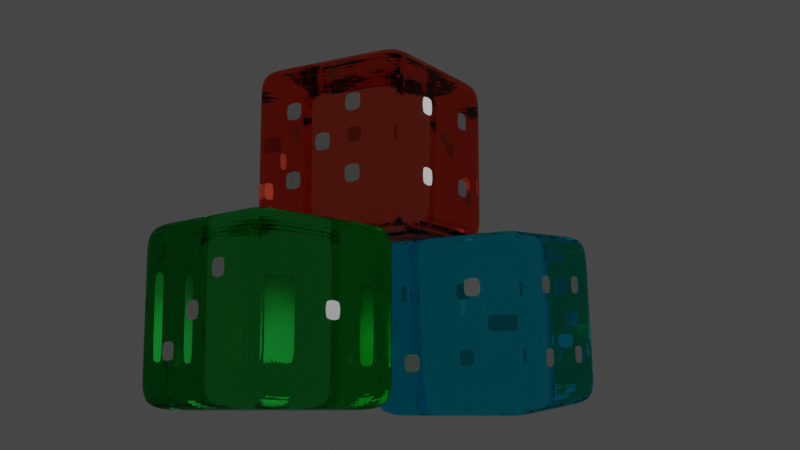 # Source: dice.blend  (saved by Blender 3.6.11; exported with 4.5.12 LTS)
import bpy
from mathutils import Matrix  # noqa: F401  (used for matrix-valued properties, if any)

bpy.ops.wm.read_factory_settings(use_empty=True)
scene = bpy.context.scene
scene.name = 'Scene'

# ---- collections
col_collection = bpy.data.collections.new('Collection'); scene.collection.children.link(col_collection)

# ---- materials (node trees are filled in below, after node groups)
mat_dice0 = bpy.data.materials.new('Dice0')
mat_dice0.alpha_threshold = 0.0
mat_dice0.roughness = 0.5
mat_dice0.line_color = (0.0, 0.0, 0.0, 1.0)
mat_dice1 = bpy.data.materials.new('Dice1')
mat_dice3 = bpy.data.materials.new('Dice3')
mat_dice3.alpha_threshold = 0.0
mat_dice3.roughness = 0.5
mat_dice3.line_color = (0.0, 0.0, 0.0, 1.0)
mat_dice2 = bpy.data.materials.new('Dice2')
mat_dice2.alpha_threshold = 0.0
mat_dice2.roughness = 0.5
mat_dice2.line_color = (0.0, 0.0, 0.0, 1.0)

# ---- material node trees
mat_dice0.use_nodes = True; mat_dice0.node_tree.nodes.clear()
_N = mat_dice0.node_tree.nodes; _L = mat_dice0.node_tree.links
n0 = _N.new('ShaderNodeOutputMaterial'); n0.name = 'Material Output'; n0.location = (300, 300)
n1 = _N.new('ShaderNodeBsdfGlass'); n1.name = 'Glass BSDF'; n1.location = (33, 253)
n1.distribution = 'BECKMANN'
n1.inputs[0].default_value = (0.1621, 0.7991, 0.2975, 1.0)
n1.inputs[2].default_value = 1.45
_L.new(n1.outputs[0], n0.inputs[0])
n0.is_active_output = True
mat_dice1.use_nodes = True; mat_dice1.node_tree.nodes.clear()
_N = mat_dice1.node_tree.nodes; _L = mat_dice1.node_tree.links
n0 = _N.new('ShaderNodeOutputMaterial'); n0.name = 'Material Output'; n0.location = (300, 300)
n1 = _N.new('ShaderNodeBsdfPrincipled'); n1.name = 'Principled BSDF'; n1.location = (10, 300)
n1.distribution = 'GGX'
n1.subsurface_method = 'RANDOM_WALK_SKIN'
n1.inputs[3].default_value = 1.45
n1.inputs[27].default_value = (0.0, 0.0, 0.0, 1.0)
n1.inputs[28].default_value = 1.0
_L.new(n1.outputs[0], n0.inputs[0])
n0.is_active_output = True
mat_dice3.use_nodes = True; mat_dice3.node_tree.nodes.clear()
_N = mat_dice3.node_tree.nodes; _L = mat_dice3.node_tree.links
n0 = _N.new('ShaderNodeOutputMaterial'); n0.name = 'Material Output'; n0.location = (300, 300)
n1 = _N.new('ShaderNodeBsdfGlass'); n1.name = 'Glass BSDF'; n1.location = (101, 271)
n1.distribution = 'BECKMANN'
n1.inputs[0].default_value = (0.09048, 0.8685, 1.0, 1.0)
n1.inputs[2].default_value = 1.45
_L.new(n1.outputs[0], n0.inputs[0])
n0.is_active_output = True
mat_dice2.use_nodes = True; mat_dice2.node_tree.nodes.clear()
_N = mat_dice2.node_tree.nodes; _L = mat_dice2.node_tree.links
n0 = _N.new('ShaderNodeOutputMaterial'); n0.name = 'Material Output'; n0.location = (300, 300)
n1 = _N.new('ShaderNodeBsdfGlass'); n1.name = 'Glass BSDF'; n1.location = (109, 276)
n1.distribution = 'BECKMANN'
n1.inputs[0].default_value = (1.0, 0.3642, 0.2634, 1.0)
n1.inputs[2].default_value = 1.45
_L.new(n1.outputs[0], n0.inputs[0])
n0.is_active_output = True

# ---- world
world_world = bpy.data.worlds.new('World'); scene.world = world_world
world_world.use_nodes = True; world_world.node_tree.nodes.clear()
_N = world_world.node_tree.nodes; _L = world_world.node_tree.links
n0 = _N.new('ShaderNodeOutputWorld'); n0.name = 'World Output'; n0.location = (300, 300)
n1 = _N.new('ShaderNodeBackground'); n1.name = 'Background'; n1.location = (10, 300)
n1.inputs[0].default_value = (0.05088, 0.05088, 0.05088, 1.0)
_L.new(n1.outputs[0], n0.inputs[0])
n0.is_active_output = True
world_world.color = (0.05088, 0.05088, 0.05088)
world_world.use_sun_shadow = False
world_world.sun_shadow_jitter_overblur = 0.0

# ---- cameras
cam_camera_002 = bpy.data.cameras.new('Camera.002')

# ---- lights
light_area = bpy.data.lights.new('Area', 'SPOT')
light_area.transmission_factor = 0.0
light_area.energy = 1000.0
light_area.shadow_maximum_resolution = 0.006
light_area.use_absolute_resolution = True
light_area.spot_size = 0.6673

# ---- meshes
me_cube_001 = bpy.data.meshes.new('Cube.001')
me_cube_001.from_pydata([(-1.0, -1.0, -1.0), (-1.0, -1.0, 1.0), (-1.0, 1.0, -1.0), (-1.0, 1.0, 1.0), (1.0, -1.0, -1.0), (1.0, -1.0, 1.0), (1.0, 1.0, -1.0), (1.0, 1.0, 1.0), (-1.0, 0.6, -1.0), (-1.0, 0.2, -1.0), (-1.0, -0.2, -1.0), (-1.0, -0.6, -1.0), (-1.0, -1.0, -0.6), (-1.0, -1.0, -0.2), (-1.0, -1.0, 0.2), (-1.0, -1.0, 0.6), (-1.0, -0.6, 1.0), (-1.0, -0.2, 1.0), (-1.0, 0.2, 1.0), (-1.0, 0.6, 1.0), (-1.0, 1.0, 0.6), (-1.0, 1.0, 0.2), (-1.0, 1.0, -0.2), (-1.0, 1.0, -0.6), (0.6, 1.0, -1.0), (0.2, 1.0, -1.0), (-0.2, 1.0, -1.0), (-0.6, 1.0, -1.0), (-0.6, 1.0, 1.0), (-0.2, 1.0, 1.0), (0.2, 1.0, 1.0), (0.6, 1.0, 1.0), (1.0, 1.0, 0.6), (1.0, 1.0, 0.2), (1.0, 1.0, -0.2), (1.0, 1.0, -0.6), (1.0, -0.6, -1.0), (1.0, -0.2, -1.0), (1.0, 0.2, -1.0), (1.0, 0.6, -1.0), (1.0, 0.6, 1.0), (1.0, 0.2, 1.0), (1.0, -0.2, 1.0), (1.0, -0.6, 1.0), (1.0, -1.0, 0.6), (1.0, -1.0, 0.2), (1.0, -1.0, -0.2), (1.0, -1.0, -0.6), (-0.6, -1.0, -1.0), (-0.2, -1.0, -1.0), (0.2, -1.0, -1.0), (0.6, -1.0, -1.0), (0.6, -1.0, 1.0), (0.2, -1.0, 1.0), (-0.2, -1.0, 1.0), (-0.6, -1.0, 1.0), (0.55, 0.55, 1.0), (0.55, 0.2, 1.0), (0.55, -0.2, 1.0), (0.55, -0.55, 1.0), (0.25, 0.55, 1.0), (0.25, 0.2, 1.0), (0.25, -0.2, 1.0), (0.25, -0.55, 1.0), (-0.25, 0.55, 1.0), (-0.25, 0.2, 1.0), (-0.25, -0.2, 1.0), (-0.25, -0.55, 1.0), (-0.55, 0.55, 1.0), (-0.55, 0.2, 1.0), (-0.55, -0.2, 1.0), (-0.55, -0.55, 1.0), (-0.6, 0.6, -1.0), (-0.6, 0.2, -1.0), (-0.6, -0.2, -1.0), (-0.6, -0.6, -1.0), (-0.2, 0.6, -1.0), (-0.15, 0.15, -1.0), (-0.15, -0.15, -1.0), (-0.2, -0.6, -1.0), (0.2, 0.6, -1.0), (0.15, 0.15, -1.0), (0.15, -0.15, -1.0), (0.2, -0.6, -1.0), (0.6, 0.6, -1.0), (0.6, 0.2, -1.0), (0.6, -0.2, -1.0), (0.6, -0.6, -1.0), (0.55, -1.0, -0.55), (0.25, -1.0, -0.55), (-0.25, -1.0, -0.55), (-0.55, -1.0, -0.55), (0.55, -1.0, -0.25), (0.15, -1.0, -0.15), (-0.25, -1.0, -0.25), (-0.55, -1.0, -0.25), (0.55, -1.0, 0.25), (0.15, -1.0, 0.15), (-0.25, -1.0, 0.25), (-0.55, -1.0, 0.25), (0.55, -1.0, 0.55), (0.25, -1.0, 0.55), (-0.25, -1.0, 0.55), (-0.55, -1.0, 0.55), (1.0, 0.55, -0.55), (1.0, 0.25, -0.55), (1.0, -0.25, -0.55), (1.0, -0.55, -0.55), (1.0, 0.55, -0.25), (1.0, 0.25, -0.25), (1.0, -0.25, -0.25), (1.0, -0.55, -0.25), (1.0, 0.55, 0.25), (1.0, 0.25, 0.25), (1.0, -0.25, 0.25), (1.0, -0.55, 0.25), (1.0, 0.55, 0.55), (1.0, 0.25, 0.55), (1.0, -0.25, 0.55), (1.0, -0.55, 0.55), (-0.6, 1.0, -0.6), (-0.2, 1.0, -0.6), (0.25, 1.0, -0.55), (0.55, 1.0, -0.55), (-0.6, 1.0, -0.2), (-0.2, 1.0, -0.2), (0.25, 1.0, -0.25), (0.55, 1.0, -0.25), (-0.55, 1.0, 0.25), (-0.25, 1.0, 0.25), (0.2, 1.0, 0.2), (0.6, 1.0, 0.2), (-0.55, 1.0, 0.55), (-0.25, 1.0, 0.55), (0.2, 1.0, 0.6), (0.6, 1.0, 0.6), (-1.0, -0.55, -0.55), (-1.0, -0.25, -0.55), (-1.0, 0.2, -0.6), (-1.0, 0.6, -0.6), (-1.0, -0.55, -0.25), (-1.0, -0.15, -0.15), (-1.0, 0.15, -0.15), (-1.0, 0.6, -0.2), (-1.0, -0.6, 0.2), (-1.0, -0.15, 0.15), (-1.0, 0.25, 0.25), (-1.0, 0.55, 0.25), (-1.0, -0.6, 0.6), (-1.0, -0.2, 0.6), (-1.0, 0.25, 0.55), (-1.0, 0.55, 0.55), (0.6, 0.6, 1.0), (0.6, 0.2, 1.0), (0.6, -0.2, 1.0), (0.6, -0.6, 1.0), (0.2, 0.6, 1.0), (0.2, 0.2, 1.0), (0.2, -0.2, 1.0), (0.2, -0.6, 1.0), (-0.2, 0.6, 1.0), (-0.2, 0.2, 1.0), (-0.2, -0.2, 1.0), (-0.2, -0.6, 1.0), (-0.6, 0.6, 1.0), (-0.6, 0.2, 1.0), (-0.6, -0.2, 1.0), (-0.6, -0.6, 1.0), (-0.2, 0.2, -1.0), (-0.2, -0.2, -1.0), (0.2, 0.2, -1.0), (0.2, -0.2, -1.0), (0.6, -1.0, -0.6), (0.2, -1.0, -0.6), (-0.2, -1.0, -0.6), (-0.6, -1.0, -0.6), (0.6, -1.0, -0.2), (-0.6, -1.0, -0.2), (0.2, -1.0, -0.2), (0.25, -1.0, -0.25), (-0.2, -1.0, -0.2), (-0.15, -1.0, -0.15), (0.6, -1.0, 0.2), (-0.6, -1.0, 0.2), (0.2, -1.0, 0.2), (0.25, -1.0, 0.25), (-0.2, -1.0, 0.2), (-0.15, -1.0, 0.15), (0.6, -1.0, 0.6), (0.2, -1.0, 0.6), (-0.2, -1.0, 0.6), (-0.6, -1.0, 0.6), (1.0, 0.6, -0.6), (1.0, 0.2, -0.6), (1.0, -0.2, -0.6), (1.0, -0.6, -0.6), (1.0, 0.6, -0.2), (1.0, 0.2, -0.2), (1.0, -0.2, -0.2), (1.0, -0.6, -0.2), (1.0, 0.6, 0.2), (1.0, 0.2, 0.2), (1.0, -0.2, 0.2), (1.0, -0.6, 0.2), (1.0, 0.6, 0.6), (1.0, 0.2, 0.6), (1.0, -0.2, 0.6), (1.0, -0.6, 0.6), (0.2, 1.0, -0.6), (0.6, 1.0, -0.6), (0.2, 1.0, -0.2), (0.6, 1.0, -0.2), (-0.6, 1.0, 0.2), (-0.2, 1.0, 0.2), (-0.6, 1.0, 0.6), (-0.2, 1.0, 0.6), (-1.0, -0.6, -0.6), (-1.0, -0.2, -0.6), (-1.0, -0.6, -0.2), (-1.0, 0.2, -0.2), (-1.0, -0.2, -0.2), (-1.0, -0.25, -0.25), (-1.0, -0.2, 0.2), (-1.0, 0.6, 0.2), (-1.0, 0.2, 0.2), (-1.0, 0.15, 0.15), (-1.0, 0.2, 0.6), (-1.0, 0.6, 0.6)], [], [(227, 19, 3, 20), (135, 31, 7, 32), (207, 43, 5, 44), (191, 55, 1, 15), (87, 36, 4, 51), (167, 16, 1, 55), (43, 155, 52, 5), (155, 159, 53, 52), (159, 163, 54, 53), (163, 167, 55, 54), (7, 31, 152, 40), (40, 152, 153, 41), (41, 153, 154, 42), (42, 154, 155, 43), (31, 30, 156, 152), (56, 60, 61, 57), (57, 61, 62, 58), (58, 62, 63, 59), (30, 29, 160, 156), (156, 160, 161, 157), (157, 161, 162, 158), (158, 162, 163, 159), (29, 28, 164, 160), (64, 68, 69, 65), (65, 69, 70, 66), (66, 70, 71, 67), (28, 3, 19, 164), (164, 19, 18, 165), (165, 18, 17, 166), (166, 17, 16, 167), (11, 75, 48, 0), (75, 79, 49, 48), (79, 83, 50, 49), (83, 87, 51, 50), (2, 27, 72, 8), (8, 72, 73, 9), (9, 73, 74, 10), (10, 74, 75, 11), (27, 26, 76, 72), (72, 76, 168, 73), (73, 168, 169, 74), (74, 169, 79, 75), (26, 25, 80, 76), (76, 80, 170, 168), (77, 81, 82, 78), (169, 171, 83, 79), (25, 24, 84, 80), (80, 84, 85, 170), (170, 85, 86, 171), (171, 86, 87, 83), (24, 6, 39, 84), (84, 39, 38, 85), (85, 38, 37, 86), (86, 37, 36, 87), (48, 175, 12, 0), (175, 177, 13, 12), (177, 183, 14, 13), (183, 191, 15, 14), (4, 47, 172, 51), (51, 172, 173, 50), (50, 173, 174, 49), (49, 174, 175, 48), (47, 46, 176, 172), (88, 92, 179, 89), (173, 178, 180, 174), (90, 94, 95, 91), (46, 45, 182, 176), (176, 182, 184, 178), (93, 97, 187, 181), (180, 186, 183, 177), (45, 44, 188, 182), (96, 100, 101, 185), (184, 189, 190, 186), (98, 102, 103, 99), (44, 5, 52, 188), (188, 52, 53, 189), (189, 53, 54, 190), (190, 54, 55, 191), (36, 195, 47, 4), (195, 199, 46, 47), (199, 203, 45, 46), (203, 207, 44, 45), (6, 35, 192, 39), (39, 192, 193, 38), (38, 193, 194, 37), (37, 194, 195, 36), (35, 34, 196, 192), (104, 108, 109, 105), (193, 197, 198, 194), (106, 110, 111, 107), (34, 33, 200, 196), (196, 200, 201, 197), (197, 201, 202, 198), (198, 202, 203, 199), (33, 32, 204, 200), (112, 116, 117, 113), (201, 205, 206, 202), (114, 118, 119, 115), (32, 7, 40, 204), (204, 40, 41, 205), (205, 41, 42, 206), (206, 42, 43, 207), (24, 209, 35, 6), (209, 211, 34, 35), (211, 131, 33, 34), (131, 135, 32, 33), (2, 23, 120, 27), (27, 120, 121, 26), (26, 121, 208, 25), (25, 208, 209, 24), (23, 22, 124, 120), (120, 124, 125, 121), (121, 125, 210, 208), (122, 126, 127, 123), (22, 21, 212, 124), (124, 212, 213, 125), (125, 213, 130, 210), (210, 130, 131, 211), (21, 20, 214, 212), (128, 132, 133, 129), (213, 215, 134, 130), (130, 134, 135, 131), (20, 3, 28, 214), (214, 28, 29, 215), (215, 29, 30, 134), (134, 30, 31, 135), (8, 139, 23, 2), (139, 143, 22, 23), (143, 223, 21, 22), (223, 227, 20, 21), (0, 12, 216, 11), (11, 216, 217, 10), (10, 217, 138, 9), (9, 138, 139, 8), (12, 13, 218, 216), (136, 140, 221, 137), (217, 220, 219, 138), (138, 219, 143, 139), (13, 14, 144, 218), (218, 144, 222, 220), (141, 145, 225, 142), (219, 224, 223, 143), (14, 15, 148, 144), (144, 148, 149, 222), (222, 149, 226, 224), (146, 150, 151, 147), (15, 1, 16, 148), (148, 16, 17, 149), (149, 17, 18, 226), (226, 18, 19, 227), (56, 57, 153, 152), (57, 58, 154, 153), (58, 59, 155, 154), (61, 60, 156, 157), (62, 61, 157, 158), (63, 62, 158, 159), (64, 65, 161, 160), (65, 66, 162, 161), (66, 67, 163, 162), (69, 68, 164, 165), (70, 69, 165, 166), (71, 70, 166, 167), (60, 56, 152, 156), (59, 63, 159, 155), (68, 64, 160, 164), (67, 71, 167, 163), (77, 78, 169, 168), (82, 81, 170, 171), (81, 77, 168, 170), (78, 82, 171, 169), (88, 89, 173, 172), (90, 91, 175, 174), (179, 92, 176, 178), (93, 181, 180, 178), (95, 94, 180, 177), (96, 185, 184, 182), (187, 97, 184, 186), (98, 99, 183, 186), (101, 100, 188, 189), (103, 102, 190, 191), (92, 88, 172, 176), (89, 179, 178, 173), (94, 90, 174, 180), (91, 95, 177, 175), (97, 93, 178, 184), (181, 187, 186, 180), (100, 96, 182, 188), (185, 101, 189, 184), (102, 98, 186, 190), (99, 103, 191, 183), (104, 105, 193, 192), (106, 107, 195, 194), (109, 108, 196, 197), (111, 110, 198, 199), (112, 113, 201, 200), (114, 115, 203, 202), (117, 116, 204, 205), (119, 118, 206, 207), (108, 104, 192, 196), (105, 109, 197, 193), (110, 106, 194, 198), (107, 111, 199, 195), (116, 112, 200, 204), (113, 117, 205, 201), (118, 114, 202, 206), (115, 119, 207, 203), (122, 123, 209, 208), (127, 126, 210, 211), (128, 129, 213, 212), (133, 132, 214, 215), (126, 122, 208, 210), (123, 127, 211, 209), (132, 128, 212, 214), (129, 133, 215, 213), (136, 137, 217, 216), (221, 140, 218, 220), (141, 142, 219, 220), (225, 145, 222, 224), (146, 147, 223, 224), (151, 150, 226, 227), (140, 136, 216, 218), (137, 221, 220, 217), (145, 141, 220, 222), (142, 225, 224, 219), (150, 146, 224, 226), (147, 151, 227, 223)])
me_cube_001.polygons.foreach_set('material_index', [0, 0, 0, 0, 0, 0, 0, 0, 0, 0, 0, 0, 0, 0, 0, 1, 1, 1, 0, 0, 0, 0, 0, 1, 1, 1, 0, 0, 0, 0, 0, 0, 0, 0, 0, 0, 0, 0, 0, 0, 0, 0, 0, 0, 1, 0, 0, 0, 0, 0, 0, 0, 0, 0, 0, 0, 0, 0, 0, 0, 0, 0, 0, 1, 0, 1, 0, 0, 1, 0, 0, 1, 0, 1, 0, 0, 0, 0, 0, 0, 0, 0, 0, 0, 0, 0, 0, 1, 0, 1, 0, 0, 0, 0, 0, 1, 0, 1, 0, 0, 0, 0, 0, 0, 0, 0, 0, 0, 0, 0, 0, 0, 0, 1, 0, 0, 0, 0, 0, 1, 0, 0, 0, 0, 0, 0, 0, 0, 0, 0, 0, 0, 0, 0, 0, 1, 0, 0, 0, 0, 1, 0, 0, 0, 0, 1, 0, 0, 0, 0, 0, 0, 0, 0, 0, 0, 0, 0, 0, 0, 0, 0, 0, 0, 0, 0, 0, 0, 0, 0, 0, 0, 0, 0, 0, 0, 0, 0, 0, 0, 0, 0, 0, 0, 0, 0, 0, 0, 0, 0, 0, 0, 0, 0, 0, 0, 0, 0, 0, 0, 0, 0, 0, 0, 0, 0, 0, 0, 0, 0, 0, 0, 0, 0, 0, 0, 0, 0, 0, 0, 0, 0, 0, 0, 0, 0])
_uv = me_cube_001.uv_layers.new(name='UVMap')
_uv.uv.foreach_set('vector', [0.575, 0.2, 0.625, 0.2, 0.625, 0.25, 0.575, 0.25, 0.575, 0.45, 0.625, 0.45, 0.625, 0.5, 0.575, 0.5, 0.575, 0.7, 0.625, 0.7, 0.625, 0.75, 0.575, 0.75, 0.575, 0.95, 0.625, 0.95, 0.625, 1.0, 0.575, 1.0, 0.325, 0.7, 0.375, 0.7, 0.375, 0.75, 0.325, 0.75, 0.825, 0.7, 0.875, 0.7, 0.875, 0.75, 0.825, 0.75, 0.625, 0.7, 0.675, 0.7, 0.675, 0.75, 0.625, 0.75, 0.675, 0.7, 0.725, 0.7, 0.725, 0.75, 0.675, 0.75, 0.725, 0.7, 0.775, 0.7, 0.775, 0.75, 0.725, 0.75, 0.775, 0.7, 0.825, 0.7, 0.825, 0.75, 0.775, 0.75, 0.625, 0.5, 0.675, 0.5, 0.675, 0.55, 0.625, 0.55, 0.625, 0.55, 0.675, 0.55, 0.675, 0.6, 0.625, 0.6, 0.625, 0.6, 0.675, 0.6, 0.675, 0.65, 0.625, 0.65, 0.625, 0.65, 0.675, 0.65, 0.675, 0.7, 0.625, 0.7, 0.675, 0.5, 0.725, 0.5, 0.725, 0.55, 0.675, 0.55, 0.6813, 0.5563, 0.7187, 0.5563, 0.7187, 0.6, 0.6812, 0.6, 0.6812, 0.6, 0.7187, 0.6, 0.7187, 0.65, 0.6812, 0.65, 0.6812, 0.65, 0.7187, 0.65, 0.7187, 0.6937, 0.6812, 0.6938, 0.725, 0.5, 0.775, 0.5, 0.775, 0.55, 0.725, 0.55, 0.725, 0.55, 0.775, 0.55, 0.775, 0.6, 0.725, 0.6, 0.725, 0.6, 0.775, 0.6, 0.775, 0.65, 0.725, 0.65, 0.725, 0.65, 0.775, 0.65, 0.775, 0.7, 0.725, 0.7, 0.775, 0.5, 0.825, 0.5, 0.825, 0.55, 0.775, 0.55, 0.7812, 0.5562, 0.8188, 0.5563, 0.8188, 0.6, 0.7812, 0.6, 0.7812, 0.6, 0.8188, 0.6, 0.8188, 0.65, 0.7812, 0.65, 0.7812, 0.65, 0.8188, 0.65, 0.8187, 0.6937, 0.7812, 0.6937, 0.825, 0.5, 0.875, 0.5, 0.875, 0.55, 0.825, 0.55, 0.825, 0.55, 0.875, 0.55, 0.875, 0.6, 0.825, 0.6, 0.825, 0.6, 0.875, 0.6, 0.875, 0.65, 0.825, 0.65, 0.825, 0.65, 0.875, 0.65, 0.875, 0.7, 0.825, 0.7, 0.125, 0.7, 0.175, 0.7, 0.175, 0.75, 0.125, 0.75, 0.175, 0.7, 0.225, 0.7, 0.225, 0.75, 0.175, 0.75, 0.225, 0.7, 0.275, 0.7, 0.275, 0.75, 0.225, 0.75, 0.275, 0.7, 0.325, 0.7, 0.325, 0.75, 0.275, 0.75, 0.125, 0.5, 0.175, 0.5, 0.175, 0.55, 0.125, 0.55, 0.125, 0.55, 0.175, 0.55, 0.175, 0.6, 0.125, 0.6, 0.125, 0.6, 0.175, 0.6, 0.175, 0.65, 0.125, 0.65, 0.125, 0.65, 0.175, 0.65, 0.175, 0.7, 0.125, 0.7, 0.175, 0.5, 0.225, 0.5, 0.225, 0.55, 0.175, 0.55, 0.175, 0.55, 0.225, 0.55, 0.225, 0.6, 0.175, 0.6, 0.175, 0.6, 0.225, 0.6, 0.225, 0.65, 0.175, 0.65, 0.175, 0.65, 0.225, 0.65, 0.225, 0.7, 0.175, 0.7, 0.225, 0.5, 0.275, 0.5, 0.275, 0.55, 0.225, 0.55, 0.225, 0.55, 0.275, 0.55, 0.275, 0.6, 0.225, 0.6, 0.2313, 0.6063, 0.2687, 0.6063, 0.2687, 0.6438, 0.2312, 0.6437, 0.225, 0.65, 0.275, 0.65, 0.275, 0.7, 0.225, 0.7, 0.275, 0.5, 0.325, 0.5, 0.325, 0.55, 0.275, 0.55, 0.275, 0.55, 0.325, 0.55, 0.325, 0.6, 0.275, 0.6, 0.275, 0.6, 0.325, 0.6, 0.325, 0.65, 0.275, 0.65, 0.275, 0.65, 0.325, 0.65, 0.325, 0.7, 0.275, 0.7, 0.325, 0.5, 0.375, 0.5, 0.375, 0.55, 0.325, 0.55, 0.325, 0.55, 0.375, 0.55, 0.375, 0.6, 0.325, 0.6, 0.325, 0.6, 0.375, 0.6, 0.375, 0.65, 0.325, 0.65, 0.325, 0.65, 0.375, 0.65, 0.375, 0.7, 0.325, 0.7, 0.375, 0.95, 0.425, 0.95, 0.425, 1.0, 0.375, 1.0, 0.425, 0.95, 0.475, 0.95, 0.475, 1.0, 0.425, 1.0, 0.475, 0.95, 0.525, 0.95, 0.525, 1.0, 0.475, 1.0, 0.525, 0.95, 0.575, 0.95, 0.575, 1.0, 0.525, 1.0, 0.375, 0.75, 0.425, 0.75, 0.425, 0.8, 0.375, 0.8, 0.375, 0.8, 0.425, 0.8, 0.425, 0.85, 0.375, 0.85, 0.375, 0.85, 0.425, 0.85, 0.425, 0.9, 0.375, 0.9, 0.375, 0.9, 0.425, 0.9, 0.425, 0.95, 0.375, 0.95, 0.425, 0.75, 0.475, 0.75, 0.475, 0.8, 0.425, 0.8, 0.4313, 0.8063, 0.4688, 0.8063, 0.4688, 0.8438, 0.4313, 0.8438, 0.425, 0.85, 0.475, 0.85, 0.475, 0.9, 0.425, 0.9, 0.4313, 0.9063, 0.4688, 0.9063, 0.4688, 0.9438, 0.4313, 0.9438, 0.475, 0.75, 0.525, 0.75, 0.525, 0.8, 0.475, 0.8, 0.475, 0.8, 0.525, 0.8, 0.525, 0.85, 0.475, 0.85, 0.4812, 0.8563, 0.5187, 0.8562, 0.5187, 0.8937, 0.4812, 0.8937, 0.475, 0.9, 0.525, 0.9, 0.525, 0.95, 0.475, 0.95, 0.525, 0.75, 0.575, 0.75, 0.575, 0.8, 0.525, 0.8, 0.5312, 0.8063, 0.5688, 0.8063, 0.5687, 0.8438, 0.5312, 0.8438, 0.525, 0.85, 0.575, 0.85, 0.575, 0.9, 0.525, 0.9, 0.5312, 0.9063, 0.5687, 0.9062, 0.5687, 0.9437, 0.5312, 0.9438, 0.575, 0.75, 0.625, 0.75, 0.625, 0.8, 0.575, 0.8, 0.575, 0.8, 0.625, 0.8, 0.625, 0.85, 0.575, 0.85, 0.575, 0.85, 0.625, 0.85, 0.625, 0.9, 0.575, 0.9, 0.575, 0.9, 0.625, 0.9, 0.625, 0.95, 0.575, 0.95, 0.375, 0.7, 0.425, 0.7, 0.425, 0.75, 0.375, 0.75, 0.425, 0.7, 0.475, 0.7, 0.475, 0.75, 0.425, 0.75, 0.475, 0.7, 0.525, 0.7, 0.525, 0.75, 0.475, 0.75, 0.525, 0.7, 0.575, 0.7, 0.575, 0.75, 0.525, 0.75, 0.375, 0.5, 0.425, 0.5, 0.425, 0.55, 0.375, 0.55, 0.375, 0.55, 0.425, 0.55, 0.425, 0.6, 0.375, 0.6, 0.375, 0.6, 0.425, 0.6, 0.425, 0.65, 0.375, 0.65, 0.375, 0.65, 0.425, 0.65, 0.425, 0.7, 0.375, 0.7, 0.425, 0.5, 0.475, 0.5, 0.475, 0.55, 0.425, 0.55, 0.4313, 0.5563, 0.4688, 0.5563, 0.4688, 0.5938, 0.4313, 0.5938, 0.425, 0.6, 0.475, 0.6, 0.475, 0.65, 0.425, 0.65, 0.4313, 0.6562, 0.4688, 0.6562, 0.4687, 0.6937, 0.4313, 0.6938, 0.475, 0.5, 0.525, 0.5, 0.525, 0.55, 0.475, 0.55, 0.475, 0.55, 0.525, 0.55, 0.525, 0.6, 0.475, 0.6, 0.475, 0.6, 0.525, 0.6, 0.525, 0.65, 0.475, 0.65, 0.475, 0.65, 0.525, 0.65, 0.525, 0.7, 0.475, 0.7, 0.525, 0.5, 0.575, 0.5, 0.575, 0.55, 0.525, 0.55, 0.5312, 0.5562, 0.5688, 0.5563, 0.5687, 0.5938, 0.5312, 0.5938, 0.525, 0.6, 0.575, 0.6, 0.575, 0.65, 0.525, 0.65, 0.5312, 0.6562, 0.5687, 0.6562, 0.5687, 0.6937, 0.5312, 0.6937, 0.575, 0.5, 0.625, 0.5, 0.625, 0.55, 0.575, 0.55, 0.575, 0.55, 0.625, 0.55, 0.625, 0.6, 0.575, 0.6, 0.575, 0.6, 0.625, 0.6, 0.625, 0.65, 0.575, 0.65, 0.575, 0.65, 0.625, 0.65, 0.625, 0.7, 0.575, 0.7, 0.375, 0.45, 0.425, 0.45, 0.425, 0.5, 0.375, 0.5, 0.425, 0.45, 0.475, 0.45, 0.475, 0.5, 0.425, 0.5, 0.475, 0.45, 0.525, 0.45, 0.525, 0.5, 0.475, 0.5, 0.525, 0.45, 0.575, 0.45, 0.575, 0.5, 0.525, 0.5, 0.375, 0.25, 0.425, 0.25, 0.425, 0.3, 0.375, 0.3, 0.375, 0.3, 0.425, 0.3, 0.425, 0.35, 0.375, 0.35, 0.375, 0.35, 0.425, 0.35, 0.425, 0.4, 0.375, 0.4, 0.375, 0.4, 0.425, 0.4, 0.425, 0.45, 0.375, 0.45, 0.425, 0.25, 0.475, 0.25, 0.475, 0.3, 0.425, 0.3, 0.425, 0.3, 0.475, 0.3, 0.475, 0.35, 0.425, 0.35, 0.425, 0.35, 0.475, 0.35, 0.475, 0.4, 0.425, 0.4, 0.4313, 0.4063, 0.4688, 0.4063, 0.4687, 0.4437, 0.4313, 0.4438, 0.475, 0.25, 0.525, 0.25, 0.525, 0.3, 0.475, 0.3, 0.475, 0.3, 0.525, 0.3, 0.525, 0.35, 0.475, 0.35, 0.475, 0.35, 0.525, 0.35, 0.525, 0.4, 0.475, 0.4, 0.475, 0.4, 0.525, 0.4, 0.525, 0.45, 0.475, 0.45, 0.525, 0.25, 0.575, 0.25, 0.575, 0.3, 0.525, 0.3, 0.5312, 0.3063, 0.5688, 0.3063, 0.5687, 0.3438, 0.5312, 0.3438, 0.525, 0.35, 0.575, 0.35, 0.575, 0.4, 0.525, 0.4, 0.525, 0.4, 0.575, 0.4, 0.575, 0.45, 0.525, 0.45, 0.575, 0.25, 0.625, 0.25, 0.625, 0.3, 0.575, 0.3, 0.575, 0.3, 0.625, 0.3, 0.625, 0.35, 0.575, 0.35, 0.575, 0.35, 0.625, 0.35, 0.625, 0.4, 0.575, 0.4, 0.575, 0.4, 0.625, 0.4, 0.625, 0.45, 0.575, 0.45, 0.375, 0.2, 0.425, 0.2, 0.425, 0.25, 0.375, 0.25, 0.425, 0.2, 0.475, 0.2, 0.475, 0.25, 0.425, 0.25, 0.475, 0.2, 0.525, 0.2, 0.525, 0.25, 0.475, 0.25, 0.525, 0.2, 0.575, 0.2, 0.575, 0.25, 0.525, 0.25, 0.375, 0.0, 0.425, 0.0, 0.425, 0.05, 0.375, 0.05, 0.375, 0.05, 0.425, 0.05, 0.425, 0.1, 0.375, 0.1, 0.375, 0.1, 0.425, 0.1, 0.425, 0.15, 0.375, 0.15, 0.375, 0.15, 0.425, 0.15, 0.425, 0.2, 0.375, 0.2, 0.425, 0.0, 0.475, 0.0, 0.475, 0.05, 0.425, 0.05, 0.4313, 0.05625, 0.4688, 0.05625, 0.4688, 0.09375, 0.4313, 0.09375, 0.425, 0.1, 0.475, 0.1, 0.475, 0.15, 0.425, 0.15, 0.425, 0.15, 0.475, 0.15, 0.475, 0.2, 0.425, 0.2, 0.475, 0.0, 0.525, 0.0, 0.525, 0.05, 0.475, 0.05, 0.475, 0.05, 0.525, 0.05, 0.525, 0.1, 0.475, 0.1, 0.4813, 0.1063, 0.5187, 0.1063, 0.5188, 0.1438, 0.4812, 0.1438, 0.475, 0.15, 0.525, 0.15, 0.525, 0.2, 0.475, 0.2, 0.525, 0.0, 0.575, 0.0, 0.575, 0.05, 0.525, 0.05, 0.525, 0.05, 0.575, 0.05, 0.575, 0.1, 0.525, 0.1, 0.525, 0.1, 0.575, 0.1, 0.575, 0.15, 0.525, 0.15, 0.5312, 0.1563, 0.5687, 0.1562, 0.5687, 0.1937, 0.5312, 0.1937, 0.575, 0.0, 0.625, 0.0, 0.625, 0.05, 0.575, 0.05, 0.575, 0.05, 0.625, 0.05, 0.625, 0.1, 0.575, 0.1, 0.575, 0.1, 0.625, 0.1, 0.625, 0.15, 0.575, 0.15, 0.575, 0.15, 0.625, 0.15, 0.625, 0.2, 0.575, 0.2, 0.6813, 0.5563, 0.6812, 0.6, 0.675, 0.6, 0.675, 0.55, 0.6812, 0.6, 0.6812, 0.65, 0.675, 0.65, 0.675, 0.6, 0.6812, 0.65, 0.6812, 0.6938, 0.675, 0.7, 0.675, 0.65, 0.7187, 0.6, 0.7187, 0.5563, 0.725, 0.55, 0.725, 0.6, 0.7187, 0.65, 0.7187, 0.6, 0.725, 0.6, 0.725, 0.65, 0.7187, 0.6937, 0.7187, 0.65, 0.725, 0.65, 0.725, 0.7, 0.7812, 0.5562, 0.7812, 0.6, 0.775, 0.6, 0.775, 0.55, 0.7812, 0.6, 0.7812, 0.65, 0.775, 0.65, 0.775, 0.6, 0.7812, 0.65, 0.7812, 0.6937, 0.775, 0.7, 0.775, 0.65, 0.8188, 0.6, 0.8188, 0.5563, 0.825, 0.55, 0.825, 0.6, 0.8188, 0.65, 0.8188, 0.6, 0.825, 0.6, 0.825, 0.65, 0.8187, 0.6937, 0.8188, 0.65, 0.825, 0.65, 0.825, 0.7, 0.7187, 0.5563, 0.6813, 0.5563, 0.675, 0.55, 0.725, 0.55, 0.6812, 0.6938, 0.7187, 0.6937, 0.725, 0.7, 0.675, 0.7, 0.8188, 0.5563, 0.7812, 0.5562, 0.775, 0.55, 0.825, 0.55, 0.7812, 0.6937, 0.8187, 0.6937, 0.825, 0.7, 0.775, 0.7, 0.2313, 0.6063, 0.2312, 0.6437, 0.225, 0.65, 0.225, 0.6, 0.2687, 0.6438, 0.2687, 0.6063, 0.275, 0.6, 0.275, 0.65, 0.2687, 0.6063, 0.2313, 0.6063, 0.225, 0.6, 0.275, 0.6, 0.2312, 0.6437, 0.2687, 0.6438, 0.275, 0.65, 0.225, 0.65, 0.4313, 0.8063, 0.4313, 0.8438, 0.425, 0.85, 0.425, 0.8, 0.4313, 0.9063, 0.4313, 0.9438, 0.425, 0.95, 0.425, 0.9, 0.4688, 0.8438, 0.4688, 0.8063, 0.475, 0.8, 0.475, 0.85, 0.4812, 0.8563, 0.4812, 0.8937, 0.475, 0.9, 0.475, 0.85, 0.4688, 0.9438, 0.4688, 0.9063, 0.475, 0.9, 0.475, 0.95, 0.5312, 0.8063, 0.5312, 0.8438, 0.525, 0.85, 0.525, 0.8, 0.5187, 0.8937, 0.5187, 0.8562, 0.525, 0.85, 0.525, 0.9, 0.5312, 0.9063, 0.5312, 0.9438, 0.525, 0.95, 0.525, 0.9, 0.5687, 0.8438, 0.5688, 0.8063, 0.575, 0.8, 0.575, 0.85, 0.5687, 0.9437, 0.5687, 0.9062, 0.575, 0.9, 0.575, 0.95, 0.4688, 0.8063, 0.4313, 0.8063, 0.425, 0.8, 0.475, 0.8, 0.4313, 0.8438, 0.4688, 0.8438, 0.475, 0.85, 0.425, 0.85, 0.4688, 0.9063, 0.4313, 0.9063, 0.425, 0.9, 0.475, 0.9, 0.4313, 0.9438, 0.4688, 0.9438, 0.475, 0.95, 0.425, 0.95, 0.5187, 0.8562, 0.4812, 0.8563, 0.475, 0.85, 0.525, 0.85, 0.4812, 0.8937, 0.5187, 0.8937, 0.525, 0.9, 0.475, 0.9, 0.5688, 0.8063, 0.5312, 0.8063, 0.525, 0.8, 0.575, 0.8, 0.5312, 0.8438, 0.5687, 0.8438, 0.575, 0.85, 0.525, 0.85, 0.5687, 0.9062, 0.5312, 0.9063, 0.525, 0.9, 0.575, 0.9, 0.5312, 0.9438, 0.5687, 0.9437, 0.575, 0.95, 0.525, 0.95, 0.4313, 0.5563, 0.4313, 0.5938, 0.425, 0.6, 0.425, 0.55, 0.4313, 0.6562, 0.4313, 0.6938, 0.425, 0.7, 0.425, 0.65, 0.4688, 0.5938, 0.4688, 0.5563, 0.475, 0.55, 0.475, 0.6, 0.4687, 0.6937, 0.4688, 0.6562, 0.475, 0.65, 0.475, 0.7, 0.5312, 0.5562, 0.5312, 0.5938, 0.525, 0.6, 0.525, 0.55, 0.5312, 0.6562, 0.5312, 0.6937, 0.525, 0.7, 0.525, 0.65, 0.5687, 0.5938, 0.5688, 0.5563, 0.575, 0.55, 0.575, 0.6, 0.5687, 0.6937, 0.5687, 0.6562, 0.575, 0.65, 0.575, 0.7, 0.4688, 0.5563, 0.4313, 0.5563, 0.425, 0.55, 0.475, 0.55, 0.4313, 0.5938, 0.4688, 0.5938, 0.475, 0.6, 0.425, 0.6, 0.4688, 0.6562, 0.4313, 0.6562, 0.425, 0.65, 0.475, 0.65, 0.4313, 0.6938, 0.4687, 0.6937, 0.475, 0.7, 0.425, 0.7, 0.5688, 0.5563, 0.5312, 0.5562, 0.525, 0.55, 0.575, 0.55, 0.5312, 0.5938, 0.5687, 0.5938, 0.575, 0.6, 0.525, 0.6, 0.5687, 0.6562, 0.5312, 0.6562, 0.525, 0.65, 0.575, 0.65, 0.5312, 0.6937, 0.5687, 0.6937, 0.575, 0.7, 0.525, 0.7, 0.4313, 0.4063, 0.4313, 0.4438, 0.425, 0.45, 0.425, 0.4, 0.4687, 0.4437, 0.4688, 0.4063, 0.475, 0.4, 0.475, 0.45, 0.5312, 0.3063, 0.5312, 0.3438, 0.525, 0.35, 0.525, 0.3, 0.5687, 0.3438, 0.5688, 0.3063, 0.575, 0.3, 0.575, 0.35, 0.4688, 0.4063, 0.4313, 0.4063, 0.425, 0.4, 0.475, 0.4, 0.4313, 0.4438, 0.4687, 0.4437, 0.475, 0.45, 0.425, 0.45, 0.5688, 0.3063, 0.5312, 0.3063, 0.525, 0.3, 0.575, 0.3, 0.5312, 0.3438, 0.5687, 0.3438, 0.575, 0.35, 0.525, 0.35, 0.4313, 0.05625, 0.4313, 0.09375, 0.425, 0.1, 0.425, 0.05, 0.4688, 0.09375, 0.4688, 0.05625, 0.475, 0.05, 0.475, 0.1, 0.4813, 0.1063, 0.4812, 0.1438, 0.475, 0.15, 0.475, 0.1, 0.5188, 0.1438, 0.5187, 0.1063, 0.525, 0.1, 0.525, 0.15, 0.5312, 0.1563, 0.5312, 0.1937, 0.525, 0.2, 0.525, 0.15, 0.5687, 0.1937, 0.5687, 0.1562, 0.575, 0.15, 0.575, 0.2, 0.4688, 0.05625, 0.4313, 0.05625, 0.425, 0.05, 0.475, 0.05, 0.4313, 0.09375, 0.4688, 0.09375, 0.475, 0.1, 0.425, 0.1, 0.5187, 0.1063, 0.4813, 0.1063, 0.475, 0.1, 0.525, 0.1, 0.4812, 0.1438, 0.5188, 0.1438, 0.525, 0.15, 0.475, 0.15, 0.5687, 0.1562, 0.5312, 0.1563, 0.525, 0.15, 0.575, 0.15, 0.5312, 0.1937, 0.5687, 0.1937, 0.575, 0.2, 0.525, 0.2])
me_cube_001.materials.append(mat_dice0)
me_cube_001.materials.append(mat_dice1)
me_cube_001.update()
me_cube_002 = bpy.data.meshes.new('Cube.002')
me_cube_002.from_pydata([(-1.0, -1.0, -1.0), (-1.0, -1.0, 1.0), (-1.0, 1.0, -1.0), (-1.0, 1.0, 1.0), (1.0, -1.0, -1.0), (1.0, -1.0, 1.0), (1.0, 1.0, -1.0), (1.0, 1.0, 1.0), (-1.0, 0.6, -1.0), (-1.0, 0.2, -1.0), (-1.0, -0.2, -1.0), (-1.0, -0.6, -1.0), (-1.0, -1.0, -0.6), (-1.0, -1.0, -0.2), (-1.0, -1.0, 0.2), (-1.0, -1.0, 0.6), (-1.0, -0.6, 1.0), (-1.0, -0.2, 1.0), (-1.0, 0.2, 1.0), (-1.0, 0.6, 1.0), (-1.0, 1.0, 0.6), (-1.0, 1.0, 0.2), (-1.0, 1.0, -0.2), (-1.0, 1.0, -0.6), (0.6, 1.0, -1.0), (0.2, 1.0, -1.0), (-0.2, 1.0, -1.0), (-0.6, 1.0, -1.0), (-0.6, 1.0, 1.0), (-0.2, 1.0, 1.0), (0.2, 1.0, 1.0), (0.6, 1.0, 1.0), (1.0, 1.0, 0.6), (1.0, 1.0, 0.2), (1.0, 1.0, -0.2), (1.0, 1.0, -0.6), (1.0, -0.6, -1.0), (1.0, -0.2, -1.0), (1.0, 0.2, -1.0), (1.0, 0.6, -1.0), (1.0, 0.6, 1.0), (1.0, 0.2, 1.0), (1.0, -0.2, 1.0), (1.0, -0.6, 1.0), (1.0, -1.0, 0.6), (1.0, -1.0, 0.2), (1.0, -1.0, -0.2), (1.0, -1.0, -0.6), (-0.6, -1.0, -1.0), (-0.2, -1.0, -1.0), (0.2, -1.0, -1.0), (0.6, -1.0, -1.0), (0.6, -1.0, 1.0), (0.2, -1.0, 1.0), (-0.2, -1.0, 1.0), (-0.6, -1.0, 1.0), (0.55, 0.55, 1.0), (0.55, 0.2, 1.0), (0.55, -0.2, 1.0), (0.55, -0.55, 1.0), (0.25, 0.55, 1.0), (0.25, 0.2, 1.0), (0.25, -0.2, 1.0), (0.25, -0.55, 1.0), (-0.25, 0.55, 1.0), (-0.25, 0.2, 1.0), (-0.25, -0.2, 1.0), (-0.25, -0.55, 1.0), (-0.55, 0.55, 1.0), (-0.55, 0.2, 1.0), (-0.55, -0.2, 1.0), (-0.55, -0.55, 1.0), (-0.6, 0.6, -1.0), (-0.6, 0.2, -1.0), (-0.6, -0.2, -1.0), (-0.6, -0.6, -1.0), (-0.2, 0.6, -1.0), (-0.15, 0.15, -1.0), (-0.15, -0.15, -1.0), (-0.2, -0.6, -1.0), (0.2, 0.6, -1.0), (0.15, 0.15, -1.0), (0.15, -0.15, -1.0), (0.2, -0.6, -1.0), (0.6, 0.6, -1.0), (0.6, 0.2, -1.0), (0.6, -0.2, -1.0), (0.6, -0.6, -1.0), (0.55, -1.0, -0.55), (0.25, -1.0, -0.55), (-0.25, -1.0, -0.55), (-0.55, -1.0, -0.55), (0.55, -1.0, -0.25), (0.15, -1.0, -0.15), (-0.25, -1.0, -0.25), (-0.55, -1.0, -0.25), (0.55, -1.0, 0.25), (0.15, -1.0, 0.15), (-0.25, -1.0, 0.25), (-0.55, -1.0, 0.25), (0.55, -1.0, 0.55), (0.25, -1.0, 0.55), (-0.25, -1.0, 0.55), (-0.55, -1.0, 0.55), (1.0, 0.55, -0.55), (1.0, 0.25, -0.55), (1.0, -0.25, -0.55), (1.0, -0.55, -0.55), (1.0, 0.55, -0.25), (1.0, 0.25, -0.25), (1.0, -0.25, -0.25), (1.0, -0.55, -0.25), (1.0, 0.55, 0.25), (1.0, 0.25, 0.25), (1.0, -0.25, 0.25), (1.0, -0.55, 0.25), (1.0, 0.55, 0.55), (1.0, 0.25, 0.55), (1.0, -0.25, 0.55), (1.0, -0.55, 0.55), (-0.6, 1.0, -0.6), (-0.2, 1.0, -0.6), (0.25, 1.0, -0.55), (0.55, 1.0, -0.55), (-0.6, 1.0, -0.2), (-0.2, 1.0, -0.2), (0.25, 1.0, -0.25), (0.55, 1.0, -0.25), (-0.55, 1.0, 0.25), (-0.25, 1.0, 0.25), (0.2, 1.0, 0.2), (0.6, 1.0, 0.2), (-0.55, 1.0, 0.55), (-0.25, 1.0, 0.55), (0.2, 1.0, 0.6), (0.6, 1.0, 0.6), (-1.0, -0.55, -0.55), (-1.0, -0.25, -0.55), (-1.0, 0.2, -0.6), (-1.0, 0.6, -0.6), (-1.0, -0.55, -0.25), (-1.0, -0.15, -0.15), (-1.0, 0.15, -0.15), (-1.0, 0.6, -0.2), (-1.0, -0.6, 0.2), (-1.0, -0.15, 0.15), (-1.0, 0.25, 0.25), (-1.0, 0.55, 0.25), (-1.0, -0.6, 0.6), (-1.0, -0.2, 0.6), (-1.0, 0.25, 0.55), (-1.0, 0.55, 0.55), (0.6, 0.6, 1.0), (0.6, 0.2, 1.0), (0.6, -0.2, 1.0), (0.6, -0.6, 1.0), (0.2, 0.6, 1.0), (0.2, 0.2, 1.0), (0.2, -0.2, 1.0), (0.2, -0.6, 1.0), (-0.2, 0.6, 1.0), (-0.2, 0.2, 1.0), (-0.2, -0.2, 1.0), (-0.2, -0.6, 1.0), (-0.6, 0.6, 1.0), (-0.6, 0.2, 1.0), (-0.6, -0.2, 1.0), (-0.6, -0.6, 1.0), (-0.2, 0.2, -1.0), (-0.2, -0.2, -1.0), (0.2, 0.2, -1.0), (0.2, -0.2, -1.0), (0.6, -1.0, -0.6), (0.2, -1.0, -0.6), (-0.2, -1.0, -0.6), (-0.6, -1.0, -0.6), (0.6, -1.0, -0.2), (-0.6, -1.0, -0.2), (0.2, -1.0, -0.2), (0.25, -1.0, -0.25), (-0.2, -1.0, -0.2), (-0.15, -1.0, -0.15), (0.6, -1.0, 0.2), (-0.6, -1.0, 0.2), (0.2, -1.0, 0.2), (0.25, -1.0, 0.25), (-0.2, -1.0, 0.2), (-0.15, -1.0, 0.15), (0.6, -1.0, 0.6), (0.2, -1.0, 0.6), (-0.2, -1.0, 0.6), (-0.6, -1.0, 0.6), (1.0, 0.6, -0.6), (1.0, 0.2, -0.6), (1.0, -0.2, -0.6), (1.0, -0.6, -0.6), (1.0, 0.6, -0.2), (1.0, 0.2, -0.2), (1.0, -0.2, -0.2), (1.0, -0.6, -0.2), (1.0, 0.6, 0.2), (1.0, 0.2, 0.2), (1.0, -0.2, 0.2), (1.0, -0.6, 0.2), (1.0, 0.6, 0.6), (1.0, 0.2, 0.6), (1.0, -0.2, 0.6), (1.0, -0.6, 0.6), (0.2, 1.0, -0.6), (0.6, 1.0, -0.6), (0.2, 1.0, -0.2), (0.6, 1.0, -0.2), (-0.6, 1.0, 0.2), (-0.2, 1.0, 0.2), (-0.6, 1.0, 0.6), (-0.2, 1.0, 0.6), (-1.0, -0.6, -0.6), (-1.0, -0.2, -0.6), (-1.0, -0.6, -0.2), (-1.0, 0.2, -0.2), (-1.0, -0.2, -0.2), (-1.0, -0.25, -0.25), (-1.0, -0.2, 0.2), (-1.0, 0.6, 0.2), (-1.0, 0.2, 0.2), (-1.0, 0.15, 0.15), (-1.0, 0.2, 0.6), (-1.0, 0.6, 0.6)], [], [(227, 19, 3, 20), (135, 31, 7, 32), (207, 43, 5, 44), (191, 55, 1, 15), (87, 36, 4, 51), (167, 16, 1, 55), (43, 155, 52, 5), (155, 159, 53, 52), (159, 163, 54, 53), (163, 167, 55, 54), (7, 31, 152, 40), (40, 152, 153, 41), (41, 153, 154, 42), (42, 154, 155, 43), (31, 30, 156, 152), (56, 60, 61, 57), (57, 61, 62, 58), (58, 62, 63, 59), (30, 29, 160, 156), (156, 160, 161, 157), (157, 161, 162, 158), (158, 162, 163, 159), (29, 28, 164, 160), (64, 68, 69, 65), (65, 69, 70, 66), (66, 70, 71, 67), (28, 3, 19, 164), (164, 19, 18, 165), (165, 18, 17, 166), (166, 17, 16, 167), (11, 75, 48, 0), (75, 79, 49, 48), (79, 83, 50, 49), (83, 87, 51, 50), (2, 27, 72, 8), (8, 72, 73, 9), (9, 73, 74, 10), (10, 74, 75, 11), (27, 26, 76, 72), (72, 76, 168, 73), (73, 168, 169, 74), (74, 169, 79, 75), (26, 25, 80, 76), (76, 80, 170, 168), (77, 81, 82, 78), (169, 171, 83, 79), (25, 24, 84, 80), (80, 84, 85, 170), (170, 85, 86, 171), (171, 86, 87, 83), (24, 6, 39, 84), (84, 39, 38, 85), (85, 38, 37, 86), (86, 37, 36, 87), (48, 175, 12, 0), (175, 177, 13, 12), (177, 183, 14, 13), (183, 191, 15, 14), (4, 47, 172, 51), (51, 172, 173, 50), (50, 173, 174, 49), (49, 174, 175, 48), (47, 46, 176, 172), (88, 92, 179, 89), (173, 178, 180, 174), (90, 94, 95, 91), (46, 45, 182, 176), (176, 182, 184, 178), (93, 97, 187, 181), (180, 186, 183, 177), (45, 44, 188, 182), (96, 100, 101, 185), (184, 189, 190, 186), (98, 102, 103, 99), (44, 5, 52, 188), (188, 52, 53, 189), (189, 53, 54, 190), (190, 54, 55, 191), (36, 195, 47, 4), (195, 199, 46, 47), (199, 203, 45, 46), (203, 207, 44, 45), (6, 35, 192, 39), (39, 192, 193, 38), (38, 193, 194, 37), (37, 194, 195, 36), (35, 34, 196, 192), (104, 108, 109, 105), (193, 197, 198, 194), (106, 110, 111, 107), (34, 33, 200, 196), (196, 200, 201, 197), (197, 201, 202, 198), (198, 202, 203, 199), (33, 32, 204, 200), (112, 116, 117, 113), (201, 205, 206, 202), (114, 118, 119, 115), (32, 7, 40, 204), (204, 40, 41, 205), (205, 41, 42, 206), (206, 42, 43, 207), (24, 209, 35, 6), (209, 211, 34, 35), (211, 131, 33, 34), (131, 135, 32, 33), (2, 23, 120, 27), (27, 120, 121, 26), (26, 121, 208, 25), (25, 208, 209, 24), (23, 22, 124, 120), (120, 124, 125, 121), (121, 125, 210, 208), (122, 126, 127, 123), (22, 21, 212, 124), (124, 212, 213, 125), (125, 213, 130, 210), (210, 130, 131, 211), (21, 20, 214, 212), (128, 132, 133, 129), (213, 215, 134, 130), (130, 134, 135, 131), (20, 3, 28, 214), (214, 28, 29, 215), (215, 29, 30, 134), (134, 30, 31, 135), (8, 139, 23, 2), (139, 143, 22, 23), (143, 223, 21, 22), (223, 227, 20, 21), (0, 12, 216, 11), (11, 216, 217, 10), (10, 217, 138, 9), (9, 138, 139, 8), (12, 13, 218, 216), (136, 140, 221, 137), (217, 220, 219, 138), (138, 219, 143, 139), (13, 14, 144, 218), (218, 144, 222, 220), (141, 145, 225, 142), (219, 224, 223, 143), (14, 15, 148, 144), (144, 148, 149, 222), (222, 149, 226, 224), (146, 150, 151, 147), (15, 1, 16, 148), (148, 16, 17, 149), (149, 17, 18, 226), (226, 18, 19, 227), (56, 57, 153, 152), (57, 58, 154, 153), (58, 59, 155, 154), (61, 60, 156, 157), (62, 61, 157, 158), (63, 62, 158, 159), (64, 65, 161, 160), (65, 66, 162, 161), (66, 67, 163, 162), (69, 68, 164, 165), (70, 69, 165, 166), (71, 70, 166, 167), (60, 56, 152, 156), (59, 63, 159, 155), (68, 64, 160, 164), (67, 71, 167, 163), (77, 78, 169, 168), (82, 81, 170, 171), (81, 77, 168, 170), (78, 82, 171, 169), (88, 89, 173, 172), (90, 91, 175, 174), (179, 92, 176, 178), (93, 181, 180, 178), (95, 94, 180, 177), (96, 185, 184, 182), (187, 97, 184, 186), (98, 99, 183, 186), (101, 100, 188, 189), (103, 102, 190, 191), (92, 88, 172, 176), (89, 179, 178, 173), (94, 90, 174, 180), (91, 95, 177, 175), (97, 93, 178, 184), (181, 187, 186, 180), (100, 96, 182, 188), (185, 101, 189, 184), (102, 98, 186, 190), (99, 103, 191, 183), (104, 105, 193, 192), (106, 107, 195, 194), (109, 108, 196, 197), (111, 110, 198, 199), (112, 113, 201, 200), (114, 115, 203, 202), (117, 116, 204, 205), (119, 118, 206, 207), (108, 104, 192, 196), (105, 109, 197, 193), (110, 106, 194, 198), (107, 111, 199, 195), (116, 112, 200, 204), (113, 117, 205, 201), (118, 114, 202, 206), (115, 119, 207, 203), (122, 123, 209, 208), (127, 126, 210, 211), (128, 129, 213, 212), (133, 132, 214, 215), (126, 122, 208, 210), (123, 127, 211, 209), (132, 128, 212, 214), (129, 133, 215, 213), (136, 137, 217, 216), (221, 140, 218, 220), (141, 142, 219, 220), (225, 145, 222, 224), (146, 147, 223, 224), (151, 150, 226, 227), (140, 136, 216, 218), (137, 221, 220, 217), (145, 141, 220, 222), (142, 225, 224, 219), (150, 146, 224, 226), (147, 151, 227, 223)])
me_cube_002.polygons.foreach_set('material_index', [0, 0, 0, 0, 0, 0, 0, 0, 0, 0, 0, 0, 0, 0, 0, 1, 1, 1, 0, 0, 0, 0, 0, 1, 1, 1, 0, 0, 0, 0, 0, 0, 0, 0, 0, 0, 0, 0, 0, 0, 0, 0, 0, 0, 1, 0, 0, 0, 0, 0, 0, 0, 0, 0, 0, 0, 0, 0, 0, 0, 0, 0, 0, 1, 0, 1, 0, 0, 1, 0, 0, 1, 0, 1, 0, 0, 0, 0, 0, 0, 0, 0, 0, 0, 0, 0, 0, 1, 0, 1, 0, 0, 0, 0, 0, 1, 0, 1, 0, 0, 0, 0, 0, 0, 0, 0, 0, 0, 0, 0, 0, 0, 0, 1, 0, 0, 0, 0, 0, 1, 0, 0, 0, 0, 0, 0, 0, 0, 0, 0, 0, 0, 0, 0, 0, 1, 0, 0, 0, 0, 1, 0, 0, 0, 0, 1, 0, 0, 0, 0, 0, 0, 0, 0, 0, 0, 0, 0, 0, 0, 0, 0, 0, 0, 0, 0, 0, 0, 0, 0, 0, 0, 0, 0, 0, 0, 0, 0, 0, 0, 0, 0, 0, 0, 0, 0, 0, 0, 0, 0, 0, 0, 0, 0, 0, 0, 0, 0, 0, 0, 0, 0, 0, 0, 0, 0, 0, 0, 0, 0, 0, 0, 0, 0, 0, 0, 0, 0, 0, 0, 0, 0, 0, 0, 0, 0])
_uv = me_cube_002.uv_layers.new(name='UVMap')
_uv.uv.foreach_set('vector', [0.575, 0.2, 0.625, 0.2, 0.625, 0.25, 0.575, 0.25, 0.575, 0.45, 0.625, 0.45, 0.625, 0.5, 0.575, 0.5, 0.575, 0.7, 0.625, 0.7, 0.625, 0.75, 0.575, 0.75, 0.575, 0.95, 0.625, 0.95, 0.625, 1.0, 0.575, 1.0, 0.325, 0.7, 0.375, 0.7, 0.375, 0.75, 0.325, 0.75, 0.825, 0.7, 0.875, 0.7, 0.875, 0.75, 0.825, 0.75, 0.625, 0.7, 0.675, 0.7, 0.675, 0.75, 0.625, 0.75, 0.675, 0.7, 0.725, 0.7, 0.725, 0.75, 0.675, 0.75, 0.725, 0.7, 0.775, 0.7, 0.775, 0.75, 0.725, 0.75, 0.775, 0.7, 0.825, 0.7, 0.825, 0.75, 0.775, 0.75, 0.625, 0.5, 0.675, 0.5, 0.675, 0.55, 0.625, 0.55, 0.625, 0.55, 0.675, 0.55, 0.675, 0.6, 0.625, 0.6, 0.625, 0.6, 0.675, 0.6, 0.675, 0.65, 0.625, 0.65, 0.625, 0.65, 0.675, 0.65, 0.675, 0.7, 0.625, 0.7, 0.675, 0.5, 0.725, 0.5, 0.725, 0.55, 0.675, 0.55, 0.6813, 0.5563, 0.7187, 0.5563, 0.7187, 0.6, 0.6812, 0.6, 0.6812, 0.6, 0.7187, 0.6, 0.7187, 0.65, 0.6812, 0.65, 0.6812, 0.65, 0.7187, 0.65, 0.7187, 0.6937, 0.6812, 0.6938, 0.725, 0.5, 0.775, 0.5, 0.775, 0.55, 0.725, 0.55, 0.725, 0.55, 0.775, 0.55, 0.775, 0.6, 0.725, 0.6, 0.725, 0.6, 0.775, 0.6, 0.775, 0.65, 0.725, 0.65, 0.725, 0.65, 0.775, 0.65, 0.775, 0.7, 0.725, 0.7, 0.775, 0.5, 0.825, 0.5, 0.825, 0.55, 0.775, 0.55, 0.7812, 0.5562, 0.8188, 0.5563, 0.8188, 0.6, 0.7812, 0.6, 0.7812, 0.6, 0.8188, 0.6, 0.8188, 0.65, 0.7812, 0.65, 0.7812, 0.65, 0.8188, 0.65, 0.8187, 0.6937, 0.7812, 0.6937, 0.825, 0.5, 0.875, 0.5, 0.875, 0.55, 0.825, 0.55, 0.825, 0.55, 0.875, 0.55, 0.875, 0.6, 0.825, 0.6, 0.825, 0.6, 0.875, 0.6, 0.875, 0.65, 0.825, 0.65, 0.825, 0.65, 0.875, 0.65, 0.875, 0.7, 0.825, 0.7, 0.125, 0.7, 0.175, 0.7, 0.175, 0.75, 0.125, 0.75, 0.175, 0.7, 0.225, 0.7, 0.225, 0.75, 0.175, 0.75, 0.225, 0.7, 0.275, 0.7, 0.275, 0.75, 0.225, 0.75, 0.275, 0.7, 0.325, 0.7, 0.325, 0.75, 0.275, 0.75, 0.125, 0.5, 0.175, 0.5, 0.175, 0.55, 0.125, 0.55, 0.125, 0.55, 0.175, 0.55, 0.175, 0.6, 0.125, 0.6, 0.125, 0.6, 0.175, 0.6, 0.175, 0.65, 0.125, 0.65, 0.125, 0.65, 0.175, 0.65, 0.175, 0.7, 0.125, 0.7, 0.175, 0.5, 0.225, 0.5, 0.225, 0.55, 0.175, 0.55, 0.175, 0.55, 0.225, 0.55, 0.225, 0.6, 0.175, 0.6, 0.175, 0.6, 0.225, 0.6, 0.225, 0.65, 0.175, 0.65, 0.175, 0.65, 0.225, 0.65, 0.225, 0.7, 0.175, 0.7, 0.225, 0.5, 0.275, 0.5, 0.275, 0.55, 0.225, 0.55, 0.225, 0.55, 0.275, 0.55, 0.275, 0.6, 0.225, 0.6, 0.2313, 0.6063, 0.2687, 0.6063, 0.2687, 0.6438, 0.2312, 0.6437, 0.225, 0.65, 0.275, 0.65, 0.275, 0.7, 0.225, 0.7, 0.275, 0.5, 0.325, 0.5, 0.325, 0.55, 0.275, 0.55, 0.275, 0.55, 0.325, 0.55, 0.325, 0.6, 0.275, 0.6, 0.275, 0.6, 0.325, 0.6, 0.325, 0.65, 0.275, 0.65, 0.275, 0.65, 0.325, 0.65, 0.325, 0.7, 0.275, 0.7, 0.325, 0.5, 0.375, 0.5, 0.375, 0.55, 0.325, 0.55, 0.325, 0.55, 0.375, 0.55, 0.375, 0.6, 0.325, 0.6, 0.325, 0.6, 0.375, 0.6, 0.375, 0.65, 0.325, 0.65, 0.325, 0.65, 0.375, 0.65, 0.375, 0.7, 0.325, 0.7, 0.375, 0.95, 0.425, 0.95, 0.425, 1.0, 0.375, 1.0, 0.425, 0.95, 0.475, 0.95, 0.475, 1.0, 0.425, 1.0, 0.475, 0.95, 0.525, 0.95, 0.525, 1.0, 0.475, 1.0, 0.525, 0.95, 0.575, 0.95, 0.575, 1.0, 0.525, 1.0, 0.375, 0.75, 0.425, 0.75, 0.425, 0.8, 0.375, 0.8, 0.375, 0.8, 0.425, 0.8, 0.425, 0.85, 0.375, 0.85, 0.375, 0.85, 0.425, 0.85, 0.425, 0.9, 0.375, 0.9, 0.375, 0.9, 0.425, 0.9, 0.425, 0.95, 0.375, 0.95, 0.425, 0.75, 0.475, 0.75, 0.475, 0.8, 0.425, 0.8, 0.4313, 0.8063, 0.4688, 0.8063, 0.4688, 0.8438, 0.4313, 0.8438, 0.425, 0.85, 0.475, 0.85, 0.475, 0.9, 0.425, 0.9, 0.4313, 0.9063, 0.4688, 0.9063, 0.4688, 0.9438, 0.4313, 0.9438, 0.475, 0.75, 0.525, 0.75, 0.525, 0.8, 0.475, 0.8, 0.475, 0.8, 0.525, 0.8, 0.525, 0.85, 0.475, 0.85, 0.4812, 0.8563, 0.5187, 0.8562, 0.5187, 0.8937, 0.4812, 0.8937, 0.475, 0.9, 0.525, 0.9, 0.525, 0.95, 0.475, 0.95, 0.525, 0.75, 0.575, 0.75, 0.575, 0.8, 0.525, 0.8, 0.5312, 0.8063, 0.5688, 0.8063, 0.5687, 0.8438, 0.5312, 0.8438, 0.525, 0.85, 0.575, 0.85, 0.575, 0.9, 0.525, 0.9, 0.5312, 0.9063, 0.5687, 0.9062, 0.5687, 0.9437, 0.5312, 0.9438, 0.575, 0.75, 0.625, 0.75, 0.625, 0.8, 0.575, 0.8, 0.575, 0.8, 0.625, 0.8, 0.625, 0.85, 0.575, 0.85, 0.575, 0.85, 0.625, 0.85, 0.625, 0.9, 0.575, 0.9, 0.575, 0.9, 0.625, 0.9, 0.625, 0.95, 0.575, 0.95, 0.375, 0.7, 0.425, 0.7, 0.425, 0.75, 0.375, 0.75, 0.425, 0.7, 0.475, 0.7, 0.475, 0.75, 0.425, 0.75, 0.475, 0.7, 0.525, 0.7, 0.525, 0.75, 0.475, 0.75, 0.525, 0.7, 0.575, 0.7, 0.575, 0.75, 0.525, 0.75, 0.375, 0.5, 0.425, 0.5, 0.425, 0.55, 0.375, 0.55, 0.375, 0.55, 0.425, 0.55, 0.425, 0.6, 0.375, 0.6, 0.375, 0.6, 0.425, 0.6, 0.425, 0.65, 0.375, 0.65, 0.375, 0.65, 0.425, 0.65, 0.425, 0.7, 0.375, 0.7, 0.425, 0.5, 0.475, 0.5, 0.475, 0.55, 0.425, 0.55, 0.4313, 0.5563, 0.4688, 0.5563, 0.4688, 0.5938, 0.4313, 0.5938, 0.425, 0.6, 0.475, 0.6, 0.475, 0.65, 0.425, 0.65, 0.4313, 0.6562, 0.4688, 0.6562, 0.4687, 0.6937, 0.4313, 0.6938, 0.475, 0.5, 0.525, 0.5, 0.525, 0.55, 0.475, 0.55, 0.475, 0.55, 0.525, 0.55, 0.525, 0.6, 0.475, 0.6, 0.475, 0.6, 0.525, 0.6, 0.525, 0.65, 0.475, 0.65, 0.475, 0.65, 0.525, 0.65, 0.525, 0.7, 0.475, 0.7, 0.525, 0.5, 0.575, 0.5, 0.575, 0.55, 0.525, 0.55, 0.5312, 0.5562, 0.5688, 0.5563, 0.5687, 0.5938, 0.5312, 0.5938, 0.525, 0.6, 0.575, 0.6, 0.575, 0.65, 0.525, 0.65, 0.5312, 0.6562, 0.5687, 0.6562, 0.5687, 0.6937, 0.5312, 0.6937, 0.575, 0.5, 0.625, 0.5, 0.625, 0.55, 0.575, 0.55, 0.575, 0.55, 0.625, 0.55, 0.625, 0.6, 0.575, 0.6, 0.575, 0.6, 0.625, 0.6, 0.625, 0.65, 0.575, 0.65, 0.575, 0.65, 0.625, 0.65, 0.625, 0.7, 0.575, 0.7, 0.375, 0.45, 0.425, 0.45, 0.425, 0.5, 0.375, 0.5, 0.425, 0.45, 0.475, 0.45, 0.475, 0.5, 0.425, 0.5, 0.475, 0.45, 0.525, 0.45, 0.525, 0.5, 0.475, 0.5, 0.525, 0.45, 0.575, 0.45, 0.575, 0.5, 0.525, 0.5, 0.375, 0.25, 0.425, 0.25, 0.425, 0.3, 0.375, 0.3, 0.375, 0.3, 0.425, 0.3, 0.425, 0.35, 0.375, 0.35, 0.375, 0.35, 0.425, 0.35, 0.425, 0.4, 0.375, 0.4, 0.375, 0.4, 0.425, 0.4, 0.425, 0.45, 0.375, 0.45, 0.425, 0.25, 0.475, 0.25, 0.475, 0.3, 0.425, 0.3, 0.425, 0.3, 0.475, 0.3, 0.475, 0.35, 0.425, 0.35, 0.425, 0.35, 0.475, 0.35, 0.475, 0.4, 0.425, 0.4, 0.4313, 0.4063, 0.4688, 0.4063, 0.4687, 0.4437, 0.4313, 0.4438, 0.475, 0.25, 0.525, 0.25, 0.525, 0.3, 0.475, 0.3, 0.475, 0.3, 0.525, 0.3, 0.525, 0.35, 0.475, 0.35, 0.475, 0.35, 0.525, 0.35, 0.525, 0.4, 0.475, 0.4, 0.475, 0.4, 0.525, 0.4, 0.525, 0.45, 0.475, 0.45, 0.525, 0.25, 0.575, 0.25, 0.575, 0.3, 0.525, 0.3, 0.5312, 0.3063, 0.5688, 0.3063, 0.5687, 0.3438, 0.5312, 0.3438, 0.525, 0.35, 0.575, 0.35, 0.575, 0.4, 0.525, 0.4, 0.525, 0.4, 0.575, 0.4, 0.575, 0.45, 0.525, 0.45, 0.575, 0.25, 0.625, 0.25, 0.625, 0.3, 0.575, 0.3, 0.575, 0.3, 0.625, 0.3, 0.625, 0.35, 0.575, 0.35, 0.575, 0.35, 0.625, 0.35, 0.625, 0.4, 0.575, 0.4, 0.575, 0.4, 0.625, 0.4, 0.625, 0.45, 0.575, 0.45, 0.375, 0.2, 0.425, 0.2, 0.425, 0.25, 0.375, 0.25, 0.425, 0.2, 0.475, 0.2, 0.475, 0.25, 0.425, 0.25, 0.475, 0.2, 0.525, 0.2, 0.525, 0.25, 0.475, 0.25, 0.525, 0.2, 0.575, 0.2, 0.575, 0.25, 0.525, 0.25, 0.375, 0.0, 0.425, 0.0, 0.425, 0.05, 0.375, 0.05, 0.375, 0.05, 0.425, 0.05, 0.425, 0.1, 0.375, 0.1, 0.375, 0.1, 0.425, 0.1, 0.425, 0.15, 0.375, 0.15, 0.375, 0.15, 0.425, 0.15, 0.425, 0.2, 0.375, 0.2, 0.425, 0.0, 0.475, 0.0, 0.475, 0.05, 0.425, 0.05, 0.4313, 0.05625, 0.4688, 0.05625, 0.4688, 0.09375, 0.4313, 0.09375, 0.425, 0.1, 0.475, 0.1, 0.475, 0.15, 0.425, 0.15, 0.425, 0.15, 0.475, 0.15, 0.475, 0.2, 0.425, 0.2, 0.475, 0.0, 0.525, 0.0, 0.525, 0.05, 0.475, 0.05, 0.475, 0.05, 0.525, 0.05, 0.525, 0.1, 0.475, 0.1, 0.4813, 0.1063, 0.5187, 0.1063, 0.5188, 0.1438, 0.4812, 0.1438, 0.475, 0.15, 0.525, 0.15, 0.525, 0.2, 0.475, 0.2, 0.525, 0.0, 0.575, 0.0, 0.575, 0.05, 0.525, 0.05, 0.525, 0.05, 0.575, 0.05, 0.575, 0.1, 0.525, 0.1, 0.525, 0.1, 0.575, 0.1, 0.575, 0.15, 0.525, 0.15, 0.5312, 0.1563, 0.5687, 0.1562, 0.5687, 0.1937, 0.5312, 0.1937, 0.575, 0.0, 0.625, 0.0, 0.625, 0.05, 0.575, 0.05, 0.575, 0.05, 0.625, 0.05, 0.625, 0.1, 0.575, 0.1, 0.575, 0.1, 0.625, 0.1, 0.625, 0.15, 0.575, 0.15, 0.575, 0.15, 0.625, 0.15, 0.625, 0.2, 0.575, 0.2, 0.6813, 0.5563, 0.6812, 0.6, 0.675, 0.6, 0.675, 0.55, 0.6812, 0.6, 0.6812, 0.65, 0.675, 0.65, 0.675, 0.6, 0.6812, 0.65, 0.6812, 0.6938, 0.675, 0.7, 0.675, 0.65, 0.7187, 0.6, 0.7187, 0.5563, 0.725, 0.55, 0.725, 0.6, 0.7187, 0.65, 0.7187, 0.6, 0.725, 0.6, 0.725, 0.65, 0.7187, 0.6937, 0.7187, 0.65, 0.725, 0.65, 0.725, 0.7, 0.7812, 0.5562, 0.7812, 0.6, 0.775, 0.6, 0.775, 0.55, 0.7812, 0.6, 0.7812, 0.65, 0.775, 0.65, 0.775, 0.6, 0.7812, 0.65, 0.7812, 0.6937, 0.775, 0.7, 0.775, 0.65, 0.8188, 0.6, 0.8188, 0.5563, 0.825, 0.55, 0.825, 0.6, 0.8188, 0.65, 0.8188, 0.6, 0.825, 0.6, 0.825, 0.65, 0.8187, 0.6937, 0.8188, 0.65, 0.825, 0.65, 0.825, 0.7, 0.7187, 0.5563, 0.6813, 0.5563, 0.675, 0.55, 0.725, 0.55, 0.6812, 0.6938, 0.7187, 0.6937, 0.725, 0.7, 0.675, 0.7, 0.8188, 0.5563, 0.7812, 0.5562, 0.775, 0.55, 0.825, 0.55, 0.7812, 0.6937, 0.8187, 0.6937, 0.825, 0.7, 0.775, 0.7, 0.2313, 0.6063, 0.2312, 0.6437, 0.225, 0.65, 0.225, 0.6, 0.2687, 0.6438, 0.2687, 0.6063, 0.275, 0.6, 0.275, 0.65, 0.2687, 0.6063, 0.2313, 0.6063, 0.225, 0.6, 0.275, 0.6, 0.2312, 0.6437, 0.2687, 0.6438, 0.275, 0.65, 0.225, 0.65, 0.4313, 0.8063, 0.4313, 0.8438, 0.425, 0.85, 0.425, 0.8, 0.4313, 0.9063, 0.4313, 0.9438, 0.425, 0.95, 0.425, 0.9, 0.4688, 0.8438, 0.4688, 0.8063, 0.475, 0.8, 0.475, 0.85, 0.4812, 0.8563, 0.4812, 0.8937, 0.475, 0.9, 0.475, 0.85, 0.4688, 0.9438, 0.4688, 0.9063, 0.475, 0.9, 0.475, 0.95, 0.5312, 0.8063, 0.5312, 0.8438, 0.525, 0.85, 0.525, 0.8, 0.5187, 0.8937, 0.5187, 0.8562, 0.525, 0.85, 0.525, 0.9, 0.5312, 0.9063, 0.5312, 0.9438, 0.525, 0.95, 0.525, 0.9, 0.5687, 0.8438, 0.5688, 0.8063, 0.575, 0.8, 0.575, 0.85, 0.5687, 0.9437, 0.5687, 0.9062, 0.575, 0.9, 0.575, 0.95, 0.4688, 0.8063, 0.4313, 0.8063, 0.425, 0.8, 0.475, 0.8, 0.4313, 0.8438, 0.4688, 0.8438, 0.475, 0.85, 0.425, 0.85, 0.4688, 0.9063, 0.4313, 0.9063, 0.425, 0.9, 0.475, 0.9, 0.4313, 0.9438, 0.4688, 0.9438, 0.475, 0.95, 0.425, 0.95, 0.5187, 0.8562, 0.4812, 0.8563, 0.475, 0.85, 0.525, 0.85, 0.4812, 0.8937, 0.5187, 0.8937, 0.525, 0.9, 0.475, 0.9, 0.5688, 0.8063, 0.5312, 0.8063, 0.525, 0.8, 0.575, 0.8, 0.5312, 0.8438, 0.5687, 0.8438, 0.575, 0.85, 0.525, 0.85, 0.5687, 0.9062, 0.5312, 0.9063, 0.525, 0.9, 0.575, 0.9, 0.5312, 0.9438, 0.5687, 0.9437, 0.575, 0.95, 0.525, 0.95, 0.4313, 0.5563, 0.4313, 0.5938, 0.425, 0.6, 0.425, 0.55, 0.4313, 0.6562, 0.4313, 0.6938, 0.425, 0.7, 0.425, 0.65, 0.4688, 0.5938, 0.4688, 0.5563, 0.475, 0.55, 0.475, 0.6, 0.4687, 0.6937, 0.4688, 0.6562, 0.475, 0.65, 0.475, 0.7, 0.5312, 0.5562, 0.5312, 0.5938, 0.525, 0.6, 0.525, 0.55, 0.5312, 0.6562, 0.5312, 0.6937, 0.525, 0.7, 0.525, 0.65, 0.5687, 0.5938, 0.5688, 0.5563, 0.575, 0.55, 0.575, 0.6, 0.5687, 0.6937, 0.5687, 0.6562, 0.575, 0.65, 0.575, 0.7, 0.4688, 0.5563, 0.4313, 0.5563, 0.425, 0.55, 0.475, 0.55, 0.4313, 0.5938, 0.4688, 0.5938, 0.475, 0.6, 0.425, 0.6, 0.4688, 0.6562, 0.4313, 0.6562, 0.425, 0.65, 0.475, 0.65, 0.4313, 0.6938, 0.4687, 0.6937, 0.475, 0.7, 0.425, 0.7, 0.5688, 0.5563, 0.5312, 0.5562, 0.525, 0.55, 0.575, 0.55, 0.5312, 0.5938, 0.5687, 0.5938, 0.575, 0.6, 0.525, 0.6, 0.5687, 0.6562, 0.5312, 0.6562, 0.525, 0.65, 0.575, 0.65, 0.5312, 0.6937, 0.5687, 0.6937, 0.575, 0.7, 0.525, 0.7, 0.4313, 0.4063, 0.4313, 0.4438, 0.425, 0.45, 0.425, 0.4, 0.4687, 0.4437, 0.4688, 0.4063, 0.475, 0.4, 0.475, 0.45, 0.5312, 0.3063, 0.5312, 0.3438, 0.525, 0.35, 0.525, 0.3, 0.5687, 0.3438, 0.5688, 0.3063, 0.575, 0.3, 0.575, 0.35, 0.4688, 0.4063, 0.4313, 0.4063, 0.425, 0.4, 0.475, 0.4, 0.4313, 0.4438, 0.4687, 0.4437, 0.475, 0.45, 0.425, 0.45, 0.5688, 0.3063, 0.5312, 0.3063, 0.525, 0.3, 0.575, 0.3, 0.5312, 0.3438, 0.5687, 0.3438, 0.575, 0.35, 0.525, 0.35, 0.4313, 0.05625, 0.4313, 0.09375, 0.425, 0.1, 0.425, 0.05, 0.4688, 0.09375, 0.4688, 0.05625, 0.475, 0.05, 0.475, 0.1, 0.4813, 0.1063, 0.4812, 0.1438, 0.475, 0.15, 0.475, 0.1, 0.5188, 0.1438, 0.5187, 0.1063, 0.525, 0.1, 0.525, 0.15, 0.5312, 0.1563, 0.5312, 0.1937, 0.525, 0.2, 0.525, 0.15, 0.5687, 0.1937, 0.5687, 0.1562, 0.575, 0.15, 0.575, 0.2, 0.4688, 0.05625, 0.4313, 0.05625, 0.425, 0.05, 0.475, 0.05, 0.4313, 0.09375, 0.4688, 0.09375, 0.475, 0.1, 0.425, 0.1, 0.5187, 0.1063, 0.4813, 0.1063, 0.475, 0.1, 0.525, 0.1, 0.4812, 0.1438, 0.5188, 0.1438, 0.525, 0.15, 0.475, 0.15, 0.5687, 0.1562, 0.5312, 0.1563, 0.525, 0.15, 0.575, 0.15, 0.5312, 0.1937, 0.5687, 0.1937, 0.575, 0.2, 0.525, 0.2])
me_cube_002.materials.append(mat_dice3)
me_cube_002.materials.append(mat_dice1)
me_cube_002.update()
me_cube_003 = bpy.data.meshes.new('Cube.003')
me_cube_003.from_pydata([(-1.0, -1.0, -1.0), (-1.0, -1.0, 1.0), (-1.0, 1.0, -1.0), (-1.0, 1.0, 1.0), (1.0, -1.0, -1.0), (1.0, -1.0, 1.0), (1.0, 1.0, -1.0), (1.0, 1.0, 1.0), (-1.0, 0.6, -1.0), (-1.0, 0.2, -1.0), (-1.0, -0.2, -1.0), (-1.0, -0.6, -1.0), (-1.0, -1.0, -0.6), (-1.0, -1.0, -0.2), (-1.0, -1.0, 0.2), (-1.0, -1.0, 0.6), (-1.0, -0.6, 1.0), (-1.0, -0.2, 1.0), (-1.0, 0.2, 1.0), (-1.0, 0.6, 1.0), (-1.0, 1.0, 0.6), (-1.0, 1.0, 0.2), (-1.0, 1.0, -0.2), (-1.0, 1.0, -0.6), (0.6, 1.0, -1.0), (0.2, 1.0, -1.0), (-0.2, 1.0, -1.0), (-0.6, 1.0, -1.0), (-0.6, 1.0, 1.0), (-0.2, 1.0, 1.0), (0.2, 1.0, 1.0), (0.6, 1.0, 1.0), (1.0, 1.0, 0.6), (1.0, 1.0, 0.2), (1.0, 1.0, -0.2), (1.0, 1.0, -0.6), (1.0, -0.6, -1.0), (1.0, -0.2, -1.0), (1.0, 0.2, -1.0), (1.0, 0.6, -1.0), (1.0, 0.6, 1.0), (1.0, 0.2, 1.0), (1.0, -0.2, 1.0), (1.0, -0.6, 1.0), (1.0, -1.0, 0.6), (1.0, -1.0, 0.2), (1.0, -1.0, -0.2), (1.0, -1.0, -0.6), (-0.6, -1.0, -1.0), (-0.2, -1.0, -1.0), (0.2, -1.0, -1.0), (0.6, -1.0, -1.0), (0.6, -1.0, 1.0), (0.2, -1.0, 1.0), (-0.2, -1.0, 1.0), (-0.6, -1.0, 1.0), (0.55, 0.55, 1.0), (0.55, 0.2, 1.0), (0.55, -0.2, 1.0), (0.55, -0.55, 1.0), (0.25, 0.55, 1.0), (0.25, 0.2, 1.0), (0.25, -0.2, 1.0), (0.25, -0.55, 1.0), (-0.25, 0.55, 1.0), (-0.25, 0.2, 1.0), (-0.25, -0.2, 1.0), (-0.25, -0.55, 1.0), (-0.55, 0.55, 1.0), (-0.55, 0.2, 1.0), (-0.55, -0.2, 1.0), (-0.55, -0.55, 1.0), (-0.6, 0.6, -1.0), (-0.6, 0.2, -1.0), (-0.6, -0.2, -1.0), (-0.6, -0.6, -1.0), (-0.2, 0.6, -1.0), (-0.15, 0.15, -1.0), (-0.15, -0.15, -1.0), (-0.2, -0.6, -1.0), (0.2, 0.6, -1.0), (0.15, 0.15, -1.0), (0.15, -0.15, -1.0), (0.2, -0.6, -1.0), (0.6, 0.6, -1.0), (0.6, 0.2, -1.0), (0.6, -0.2, -1.0), (0.6, -0.6, -1.0), (0.55, -1.0, -0.55), (0.25, -1.0, -0.55), (-0.25, -1.0, -0.55), (-0.55, -1.0, -0.55), (0.55, -1.0, -0.25), (0.15, -1.0, -0.15), (-0.25, -1.0, -0.25), (-0.55, -1.0, -0.25), (0.55, -1.0, 0.25), (0.15, -1.0, 0.15), (-0.25, -1.0, 0.25), (-0.55, -1.0, 0.25), (0.55, -1.0, 0.55), (0.25, -1.0, 0.55), (-0.25, -1.0, 0.55), (-0.55, -1.0, 0.55), (1.0, 0.55, -0.55), (1.0, 0.25, -0.55), (1.0, -0.25, -0.55), (1.0, -0.55, -0.55), (1.0, 0.55, -0.25), (1.0, 0.25, -0.25), (1.0, -0.25, -0.25), (1.0, -0.55, -0.25), (1.0, 0.55, 0.25), (1.0, 0.25, 0.25), (1.0, -0.25, 0.25), (1.0, -0.55, 0.25), (1.0, 0.55, 0.55), (1.0, 0.25, 0.55), (1.0, -0.25, 0.55), (1.0, -0.55, 0.55), (-0.6, 1.0, -0.6), (-0.2, 1.0, -0.6), (0.25, 1.0, -0.55), (0.55, 1.0, -0.55), (-0.6, 1.0, -0.2), (-0.2, 1.0, -0.2), (0.25, 1.0, -0.25), (0.55, 1.0, -0.25), (-0.55, 1.0, 0.25), (-0.25, 1.0, 0.25), (0.2, 1.0, 0.2), (0.6, 1.0, 0.2), (-0.55, 1.0, 0.55), (-0.25, 1.0, 0.55), (0.2, 1.0, 0.6), (0.6, 1.0, 0.6), (-1.0, -0.55, -0.55), (-1.0, -0.25, -0.55), (-1.0, 0.2, -0.6), (-1.0, 0.6, -0.6), (-1.0, -0.55, -0.25), (-1.0, -0.15, -0.15), (-1.0, 0.15, -0.15), (-1.0, 0.6, -0.2), (-1.0, -0.6, 0.2), (-1.0, -0.15, 0.15), (-1.0, 0.25, 0.25), (-1.0, 0.55, 0.25), (-1.0, -0.6, 0.6), (-1.0, -0.2, 0.6), (-1.0, 0.25, 0.55), (-1.0, 0.55, 0.55), (0.6, 0.6, 1.0), (0.6, 0.2, 1.0), (0.6, -0.2, 1.0), (0.6, -0.6, 1.0), (0.2, 0.6, 1.0), (0.2, 0.2, 1.0), (0.2, -0.2, 1.0), (0.2, -0.6, 1.0), (-0.2, 0.6, 1.0), (-0.2, 0.2, 1.0), (-0.2, -0.2, 1.0), (-0.2, -0.6, 1.0), (-0.6, 0.6, 1.0), (-0.6, 0.2, 1.0), (-0.6, -0.2, 1.0), (-0.6, -0.6, 1.0), (-0.2, 0.2, -1.0), (-0.2, -0.2, -1.0), (0.2, 0.2, -1.0), (0.2, -0.2, -1.0), (0.6, -1.0, -0.6), (0.2, -1.0, -0.6), (-0.2, -1.0, -0.6), (-0.6, -1.0, -0.6), (0.6, -1.0, -0.2), (-0.6, -1.0, -0.2), (0.2, -1.0, -0.2), (0.25, -1.0, -0.25), (-0.2, -1.0, -0.2), (-0.15, -1.0, -0.15), (0.6, -1.0, 0.2), (-0.6, -1.0, 0.2), (0.2, -1.0, 0.2), (0.25, -1.0, 0.25), (-0.2, -1.0, 0.2), (-0.15, -1.0, 0.15), (0.6, -1.0, 0.6), (0.2, -1.0, 0.6), (-0.2, -1.0, 0.6), (-0.6, -1.0, 0.6), (1.0, 0.6, -0.6), (1.0, 0.2, -0.6), (1.0, -0.2, -0.6), (1.0, -0.6, -0.6), (1.0, 0.6, -0.2), (1.0, 0.2, -0.2), (1.0, -0.2, -0.2), (1.0, -0.6, -0.2), (1.0, 0.6, 0.2), (1.0, 0.2, 0.2), (1.0, -0.2, 0.2), (1.0, -0.6, 0.2), (1.0, 0.6, 0.6), (1.0, 0.2, 0.6), (1.0, -0.2, 0.6), (1.0, -0.6, 0.6), (0.2, 1.0, -0.6), (0.6, 1.0, -0.6), (0.2, 1.0, -0.2), (0.6, 1.0, -0.2), (-0.6, 1.0, 0.2), (-0.2, 1.0, 0.2), (-0.6, 1.0, 0.6), (-0.2, 1.0, 0.6), (-1.0, -0.6, -0.6), (-1.0, -0.2, -0.6), (-1.0, -0.6, -0.2), (-1.0, 0.2, -0.2), (-1.0, -0.2, -0.2), (-1.0, -0.25, -0.25), (-1.0, -0.2, 0.2), (-1.0, 0.6, 0.2), (-1.0, 0.2, 0.2), (-1.0, 0.15, 0.15), (-1.0, 0.2, 0.6), (-1.0, 0.6, 0.6)], [], [(227, 19, 3, 20), (135, 31, 7, 32), (207, 43, 5, 44), (191, 55, 1, 15), (87, 36, 4, 51), (167, 16, 1, 55), (43, 155, 52, 5), (155, 159, 53, 52), (159, 163, 54, 53), (163, 167, 55, 54), (7, 31, 152, 40), (40, 152, 153, 41), (41, 153, 154, 42), (42, 154, 155, 43), (31, 30, 156, 152), (56, 60, 61, 57), (57, 61, 62, 58), (58, 62, 63, 59), (30, 29, 160, 156), (156, 160, 161, 157), (157, 161, 162, 158), (158, 162, 163, 159), (29, 28, 164, 160), (64, 68, 69, 65), (65, 69, 70, 66), (66, 70, 71, 67), (28, 3, 19, 164), (164, 19, 18, 165), (165, 18, 17, 166), (166, 17, 16, 167), (11, 75, 48, 0), (75, 79, 49, 48), (79, 83, 50, 49), (83, 87, 51, 50), (2, 27, 72, 8), (8, 72, 73, 9), (9, 73, 74, 10), (10, 74, 75, 11), (27, 26, 76, 72), (72, 76, 168, 73), (73, 168, 169, 74), (74, 169, 79, 75), (26, 25, 80, 76), (76, 80, 170, 168), (77, 81, 82, 78), (169, 171, 83, 79), (25, 24, 84, 80), (80, 84, 85, 170), (170, 85, 86, 171), (171, 86, 87, 83), (24, 6, 39, 84), (84, 39, 38, 85), (85, 38, 37, 86), (86, 37, 36, 87), (48, 175, 12, 0), (175, 177, 13, 12), (177, 183, 14, 13), (183, 191, 15, 14), (4, 47, 172, 51), (51, 172, 173, 50), (50, 173, 174, 49), (49, 174, 175, 48), (47, 46, 176, 172), (88, 92, 179, 89), (173, 178, 180, 174), (90, 94, 95, 91), (46, 45, 182, 176), (176, 182, 184, 178), (93, 97, 187, 181), (180, 186, 183, 177), (45, 44, 188, 182), (96, 100, 101, 185), (184, 189, 190, 186), (98, 102, 103, 99), (44, 5, 52, 188), (188, 52, 53, 189), (189, 53, 54, 190), (190, 54, 55, 191), (36, 195, 47, 4), (195, 199, 46, 47), (199, 203, 45, 46), (203, 207, 44, 45), (6, 35, 192, 39), (39, 192, 193, 38), (38, 193, 194, 37), (37, 194, 195, 36), (35, 34, 196, 192), (104, 108, 109, 105), (193, 197, 198, 194), (106, 110, 111, 107), (34, 33, 200, 196), (196, 200, 201, 197), (197, 201, 202, 198), (198, 202, 203, 199), (33, 32, 204, 200), (112, 116, 117, 113), (201, 205, 206, 202), (114, 118, 119, 115), (32, 7, 40, 204), (204, 40, 41, 205), (205, 41, 42, 206), (206, 42, 43, 207), (24, 209, 35, 6), (209, 211, 34, 35), (211, 131, 33, 34), (131, 135, 32, 33), (2, 23, 120, 27), (27, 120, 121, 26), (26, 121, 208, 25), (25, 208, 209, 24), (23, 22, 124, 120), (120, 124, 125, 121), (121, 125, 210, 208), (122, 126, 127, 123), (22, 21, 212, 124), (124, 212, 213, 125), (125, 213, 130, 210), (210, 130, 131, 211), (21, 20, 214, 212), (128, 132, 133, 129), (213, 215, 134, 130), (130, 134, 135, 131), (20, 3, 28, 214), (214, 28, 29, 215), (215, 29, 30, 134), (134, 30, 31, 135), (8, 139, 23, 2), (139, 143, 22, 23), (143, 223, 21, 22), (223, 227, 20, 21), (0, 12, 216, 11), (11, 216, 217, 10), (10, 217, 138, 9), (9, 138, 139, 8), (12, 13, 218, 216), (136, 140, 221, 137), (217, 220, 219, 138), (138, 219, 143, 139), (13, 14, 144, 218), (218, 144, 222, 220), (141, 145, 225, 142), (219, 224, 223, 143), (14, 15, 148, 144), (144, 148, 149, 222), (222, 149, 226, 224), (146, 150, 151, 147), (15, 1, 16, 148), (148, 16, 17, 149), (149, 17, 18, 226), (226, 18, 19, 227), (56, 57, 153, 152), (57, 58, 154, 153), (58, 59, 155, 154), (61, 60, 156, 157), (62, 61, 157, 158), (63, 62, 158, 159), (64, 65, 161, 160), (65, 66, 162, 161), (66, 67, 163, 162), (69, 68, 164, 165), (70, 69, 165, 166), (71, 70, 166, 167), (60, 56, 152, 156), (59, 63, 159, 155), (68, 64, 160, 164), (67, 71, 167, 163), (77, 78, 169, 168), (82, 81, 170, 171), (81, 77, 168, 170), (78, 82, 171, 169), (88, 89, 173, 172), (90, 91, 175, 174), (179, 92, 176, 178), (93, 181, 180, 178), (95, 94, 180, 177), (96, 185, 184, 182), (187, 97, 184, 186), (98, 99, 183, 186), (101, 100, 188, 189), (103, 102, 190, 191), (92, 88, 172, 176), (89, 179, 178, 173), (94, 90, 174, 180), (91, 95, 177, 175), (97, 93, 178, 184), (181, 187, 186, 180), (100, 96, 182, 188), (185, 101, 189, 184), (102, 98, 186, 190), (99, 103, 191, 183), (104, 105, 193, 192), (106, 107, 195, 194), (109, 108, 196, 197), (111, 110, 198, 199), (112, 113, 201, 200), (114, 115, 203, 202), (117, 116, 204, 205), (119, 118, 206, 207), (108, 104, 192, 196), (105, 109, 197, 193), (110, 106, 194, 198), (107, 111, 199, 195), (116, 112, 200, 204), (113, 117, 205, 201), (118, 114, 202, 206), (115, 119, 207, 203), (122, 123, 209, 208), (127, 126, 210, 211), (128, 129, 213, 212), (133, 132, 214, 215), (126, 122, 208, 210), (123, 127, 211, 209), (132, 128, 212, 214), (129, 133, 215, 213), (136, 137, 217, 216), (221, 140, 218, 220), (141, 142, 219, 220), (225, 145, 222, 224), (146, 147, 223, 224), (151, 150, 226, 227), (140, 136, 216, 218), (137, 221, 220, 217), (145, 141, 220, 222), (142, 225, 224, 219), (150, 146, 224, 226), (147, 151, 227, 223)])
me_cube_003.polygons.foreach_set('material_index', [0, 0, 0, 0, 0, 0, 0, 0, 0, 0, 0, 0, 0, 0, 0, 1, 1, 1, 0, 0, 0, 0, 0, 1, 1, 1, 0, 0, 0, 0, 0, 0, 0, 0, 0, 0, 0, 0, 0, 0, 0, 0, 0, 0, 1, 0, 0, 0, 0, 0, 0, 0, 0, 0, 0, 0, 0, 0, 0, 0, 0, 0, 0, 1, 0, 1, 0, 0, 1, 0, 0, 1, 0, 1, 0, 0, 0, 0, 0, 0, 0, 0, 0, 0, 0, 0, 0, 1, 0, 1, 0, 0, 0, 0, 0, 1, 0, 1, 0, 0, 0, 0, 0, 0, 0, 0, 0, 0, 0, 0, 0, 0, 0, 1, 0, 0, 0, 0, 0, 1, 0, 0, 0, 0, 0, 0, 0, 0, 0, 0, 0, 0, 0, 0, 0, 1, 0, 0, 0, 0, 1, 0, 0, 0, 0, 1, 0, 0, 0, 0, 0, 0, 0, 0, 0, 0, 0, 0, 0, 0, 0, 0, 0, 0, 0, 0, 0, 0, 0, 0, 0, 0, 0, 0, 0, 0, 0, 0, 0, 0, 0, 0, 0, 0, 0, 0, 0, 0, 0, 0, 0, 0, 0, 0, 0, 0, 0, 0, 0, 0, 0, 0, 0, 0, 0, 0, 0, 0, 0, 0, 0, 0, 0, 0, 0, 0, 0, 0, 0, 0, 0, 0, 0, 0, 0, 0])
_uv = me_cube_003.uv_layers.new(name='UVMap')
_uv.uv.foreach_set('vector', [0.575, 0.2, 0.625, 0.2, 0.625, 0.25, 0.575, 0.25, 0.575, 0.45, 0.625, 0.45, 0.625, 0.5, 0.575, 0.5, 0.575, 0.7, 0.625, 0.7, 0.625, 0.75, 0.575, 0.75, 0.575, 0.95, 0.625, 0.95, 0.625, 1.0, 0.575, 1.0, 0.325, 0.7, 0.375, 0.7, 0.375, 0.75, 0.325, 0.75, 0.825, 0.7, 0.875, 0.7, 0.875, 0.75, 0.825, 0.75, 0.625, 0.7, 0.675, 0.7, 0.675, 0.75, 0.625, 0.75, 0.675, 0.7, 0.725, 0.7, 0.725, 0.75, 0.675, 0.75, 0.725, 0.7, 0.775, 0.7, 0.775, 0.75, 0.725, 0.75, 0.775, 0.7, 0.825, 0.7, 0.825, 0.75, 0.775, 0.75, 0.625, 0.5, 0.675, 0.5, 0.675, 0.55, 0.625, 0.55, 0.625, 0.55, 0.675, 0.55, 0.675, 0.6, 0.625, 0.6, 0.625, 0.6, 0.675, 0.6, 0.675, 0.65, 0.625, 0.65, 0.625, 0.65, 0.675, 0.65, 0.675, 0.7, 0.625, 0.7, 0.675, 0.5, 0.725, 0.5, 0.725, 0.55, 0.675, 0.55, 0.6813, 0.5563, 0.7187, 0.5563, 0.7187, 0.6, 0.6812, 0.6, 0.6812, 0.6, 0.7187, 0.6, 0.7187, 0.65, 0.6812, 0.65, 0.6812, 0.65, 0.7187, 0.65, 0.7187, 0.6937, 0.6812, 0.6938, 0.725, 0.5, 0.775, 0.5, 0.775, 0.55, 0.725, 0.55, 0.725, 0.55, 0.775, 0.55, 0.775, 0.6, 0.725, 0.6, 0.725, 0.6, 0.775, 0.6, 0.775, 0.65, 0.725, 0.65, 0.725, 0.65, 0.775, 0.65, 0.775, 0.7, 0.725, 0.7, 0.775, 0.5, 0.825, 0.5, 0.825, 0.55, 0.775, 0.55, 0.7812, 0.5562, 0.8188, 0.5563, 0.8188, 0.6, 0.7812, 0.6, 0.7812, 0.6, 0.8188, 0.6, 0.8188, 0.65, 0.7812, 0.65, 0.7812, 0.65, 0.8188, 0.65, 0.8187, 0.6937, 0.7812, 0.6937, 0.825, 0.5, 0.875, 0.5, 0.875, 0.55, 0.825, 0.55, 0.825, 0.55, 0.875, 0.55, 0.875, 0.6, 0.825, 0.6, 0.825, 0.6, 0.875, 0.6, 0.875, 0.65, 0.825, 0.65, 0.825, 0.65, 0.875, 0.65, 0.875, 0.7, 0.825, 0.7, 0.125, 0.7, 0.175, 0.7, 0.175, 0.75, 0.125, 0.75, 0.175, 0.7, 0.225, 0.7, 0.225, 0.75, 0.175, 0.75, 0.225, 0.7, 0.275, 0.7, 0.275, 0.75, 0.225, 0.75, 0.275, 0.7, 0.325, 0.7, 0.325, 0.75, 0.275, 0.75, 0.125, 0.5, 0.175, 0.5, 0.175, 0.55, 0.125, 0.55, 0.125, 0.55, 0.175, 0.55, 0.175, 0.6, 0.125, 0.6, 0.125, 0.6, 0.175, 0.6, 0.175, 0.65, 0.125, 0.65, 0.125, 0.65, 0.175, 0.65, 0.175, 0.7, 0.125, 0.7, 0.175, 0.5, 0.225, 0.5, 0.225, 0.55, 0.175, 0.55, 0.175, 0.55, 0.225, 0.55, 0.225, 0.6, 0.175, 0.6, 0.175, 0.6, 0.225, 0.6, 0.225, 0.65, 0.175, 0.65, 0.175, 0.65, 0.225, 0.65, 0.225, 0.7, 0.175, 0.7, 0.225, 0.5, 0.275, 0.5, 0.275, 0.55, 0.225, 0.55, 0.225, 0.55, 0.275, 0.55, 0.275, 0.6, 0.225, 0.6, 0.2313, 0.6063, 0.2687, 0.6063, 0.2687, 0.6438, 0.2312, 0.6437, 0.225, 0.65, 0.275, 0.65, 0.275, 0.7, 0.225, 0.7, 0.275, 0.5, 0.325, 0.5, 0.325, 0.55, 0.275, 0.55, 0.275, 0.55, 0.325, 0.55, 0.325, 0.6, 0.275, 0.6, 0.275, 0.6, 0.325, 0.6, 0.325, 0.65, 0.275, 0.65, 0.275, 0.65, 0.325, 0.65, 0.325, 0.7, 0.275, 0.7, 0.325, 0.5, 0.375, 0.5, 0.375, 0.55, 0.325, 0.55, 0.325, 0.55, 0.375, 0.55, 0.375, 0.6, 0.325, 0.6, 0.325, 0.6, 0.375, 0.6, 0.375, 0.65, 0.325, 0.65, 0.325, 0.65, 0.375, 0.65, 0.375, 0.7, 0.325, 0.7, 0.375, 0.95, 0.425, 0.95, 0.425, 1.0, 0.375, 1.0, 0.425, 0.95, 0.475, 0.95, 0.475, 1.0, 0.425, 1.0, 0.475, 0.95, 0.525, 0.95, 0.525, 1.0, 0.475, 1.0, 0.525, 0.95, 0.575, 0.95, 0.575, 1.0, 0.525, 1.0, 0.375, 0.75, 0.425, 0.75, 0.425, 0.8, 0.375, 0.8, 0.375, 0.8, 0.425, 0.8, 0.425, 0.85, 0.375, 0.85, 0.375, 0.85, 0.425, 0.85, 0.425, 0.9, 0.375, 0.9, 0.375, 0.9, 0.425, 0.9, 0.425, 0.95, 0.375, 0.95, 0.425, 0.75, 0.475, 0.75, 0.475, 0.8, 0.425, 0.8, 0.4313, 0.8063, 0.4688, 0.8063, 0.4688, 0.8438, 0.4313, 0.8438, 0.425, 0.85, 0.475, 0.85, 0.475, 0.9, 0.425, 0.9, 0.4313, 0.9063, 0.4688, 0.9063, 0.4688, 0.9438, 0.4313, 0.9438, 0.475, 0.75, 0.525, 0.75, 0.525, 0.8, 0.475, 0.8, 0.475, 0.8, 0.525, 0.8, 0.525, 0.85, 0.475, 0.85, 0.4812, 0.8563, 0.5187, 0.8562, 0.5187, 0.8937, 0.4812, 0.8937, 0.475, 0.9, 0.525, 0.9, 0.525, 0.95, 0.475, 0.95, 0.525, 0.75, 0.575, 0.75, 0.575, 0.8, 0.525, 0.8, 0.5312, 0.8063, 0.5688, 0.8063, 0.5687, 0.8438, 0.5312, 0.8438, 0.525, 0.85, 0.575, 0.85, 0.575, 0.9, 0.525, 0.9, 0.5312, 0.9063, 0.5687, 0.9062, 0.5687, 0.9437, 0.5312, 0.9438, 0.575, 0.75, 0.625, 0.75, 0.625, 0.8, 0.575, 0.8, 0.575, 0.8, 0.625, 0.8, 0.625, 0.85, 0.575, 0.85, 0.575, 0.85, 0.625, 0.85, 0.625, 0.9, 0.575, 0.9, 0.575, 0.9, 0.625, 0.9, 0.625, 0.95, 0.575, 0.95, 0.375, 0.7, 0.425, 0.7, 0.425, 0.75, 0.375, 0.75, 0.425, 0.7, 0.475, 0.7, 0.475, 0.75, 0.425, 0.75, 0.475, 0.7, 0.525, 0.7, 0.525, 0.75, 0.475, 0.75, 0.525, 0.7, 0.575, 0.7, 0.575, 0.75, 0.525, 0.75, 0.375, 0.5, 0.425, 0.5, 0.425, 0.55, 0.375, 0.55, 0.375, 0.55, 0.425, 0.55, 0.425, 0.6, 0.375, 0.6, 0.375, 0.6, 0.425, 0.6, 0.425, 0.65, 0.375, 0.65, 0.375, 0.65, 0.425, 0.65, 0.425, 0.7, 0.375, 0.7, 0.425, 0.5, 0.475, 0.5, 0.475, 0.55, 0.425, 0.55, 0.4313, 0.5563, 0.4688, 0.5563, 0.4688, 0.5938, 0.4313, 0.5938, 0.425, 0.6, 0.475, 0.6, 0.475, 0.65, 0.425, 0.65, 0.4313, 0.6562, 0.4688, 0.6562, 0.4687, 0.6937, 0.4313, 0.6938, 0.475, 0.5, 0.525, 0.5, 0.525, 0.55, 0.475, 0.55, 0.475, 0.55, 0.525, 0.55, 0.525, 0.6, 0.475, 0.6, 0.475, 0.6, 0.525, 0.6, 0.525, 0.65, 0.475, 0.65, 0.475, 0.65, 0.525, 0.65, 0.525, 0.7, 0.475, 0.7, 0.525, 0.5, 0.575, 0.5, 0.575, 0.55, 0.525, 0.55, 0.5312, 0.5562, 0.5688, 0.5563, 0.5687, 0.5938, 0.5312, 0.5938, 0.525, 0.6, 0.575, 0.6, 0.575, 0.65, 0.525, 0.65, 0.5312, 0.6562, 0.5687, 0.6562, 0.5687, 0.6937, 0.5312, 0.6937, 0.575, 0.5, 0.625, 0.5, 0.625, 0.55, 0.575, 0.55, 0.575, 0.55, 0.625, 0.55, 0.625, 0.6, 0.575, 0.6, 0.575, 0.6, 0.625, 0.6, 0.625, 0.65, 0.575, 0.65, 0.575, 0.65, 0.625, 0.65, 0.625, 0.7, 0.575, 0.7, 0.375, 0.45, 0.425, 0.45, 0.425, 0.5, 0.375, 0.5, 0.425, 0.45, 0.475, 0.45, 0.475, 0.5, 0.425, 0.5, 0.475, 0.45, 0.525, 0.45, 0.525, 0.5, 0.475, 0.5, 0.525, 0.45, 0.575, 0.45, 0.575, 0.5, 0.525, 0.5, 0.375, 0.25, 0.425, 0.25, 0.425, 0.3, 0.375, 0.3, 0.375, 0.3, 0.425, 0.3, 0.425, 0.35, 0.375, 0.35, 0.375, 0.35, 0.425, 0.35, 0.425, 0.4, 0.375, 0.4, 0.375, 0.4, 0.425, 0.4, 0.425, 0.45, 0.375, 0.45, 0.425, 0.25, 0.475, 0.25, 0.475, 0.3, 0.425, 0.3, 0.425, 0.3, 0.475, 0.3, 0.475, 0.35, 0.425, 0.35, 0.425, 0.35, 0.475, 0.35, 0.475, 0.4, 0.425, 0.4, 0.4313, 0.4063, 0.4688, 0.4063, 0.4687, 0.4437, 0.4313, 0.4438, 0.475, 0.25, 0.525, 0.25, 0.525, 0.3, 0.475, 0.3, 0.475, 0.3, 0.525, 0.3, 0.525, 0.35, 0.475, 0.35, 0.475, 0.35, 0.525, 0.35, 0.525, 0.4, 0.475, 0.4, 0.475, 0.4, 0.525, 0.4, 0.525, 0.45, 0.475, 0.45, 0.525, 0.25, 0.575, 0.25, 0.575, 0.3, 0.525, 0.3, 0.5312, 0.3063, 0.5688, 0.3063, 0.5687, 0.3438, 0.5312, 0.3438, 0.525, 0.35, 0.575, 0.35, 0.575, 0.4, 0.525, 0.4, 0.525, 0.4, 0.575, 0.4, 0.575, 0.45, 0.525, 0.45, 0.575, 0.25, 0.625, 0.25, 0.625, 0.3, 0.575, 0.3, 0.575, 0.3, 0.625, 0.3, 0.625, 0.35, 0.575, 0.35, 0.575, 0.35, 0.625, 0.35, 0.625, 0.4, 0.575, 0.4, 0.575, 0.4, 0.625, 0.4, 0.625, 0.45, 0.575, 0.45, 0.375, 0.2, 0.425, 0.2, 0.425, 0.25, 0.375, 0.25, 0.425, 0.2, 0.475, 0.2, 0.475, 0.25, 0.425, 0.25, 0.475, 0.2, 0.525, 0.2, 0.525, 0.25, 0.475, 0.25, 0.525, 0.2, 0.575, 0.2, 0.575, 0.25, 0.525, 0.25, 0.375, 0.0, 0.425, 0.0, 0.425, 0.05, 0.375, 0.05, 0.375, 0.05, 0.425, 0.05, 0.425, 0.1, 0.375, 0.1, 0.375, 0.1, 0.425, 0.1, 0.425, 0.15, 0.375, 0.15, 0.375, 0.15, 0.425, 0.15, 0.425, 0.2, 0.375, 0.2, 0.425, 0.0, 0.475, 0.0, 0.475, 0.05, 0.425, 0.05, 0.4313, 0.05625, 0.4688, 0.05625, 0.4688, 0.09375, 0.4313, 0.09375, 0.425, 0.1, 0.475, 0.1, 0.475, 0.15, 0.425, 0.15, 0.425, 0.15, 0.475, 0.15, 0.475, 0.2, 0.425, 0.2, 0.475, 0.0, 0.525, 0.0, 0.525, 0.05, 0.475, 0.05, 0.475, 0.05, 0.525, 0.05, 0.525, 0.1, 0.475, 0.1, 0.4813, 0.1063, 0.5187, 0.1063, 0.5188, 0.1438, 0.4812, 0.1438, 0.475, 0.15, 0.525, 0.15, 0.525, 0.2, 0.475, 0.2, 0.525, 0.0, 0.575, 0.0, 0.575, 0.05, 0.525, 0.05, 0.525, 0.05, 0.575, 0.05, 0.575, 0.1, 0.525, 0.1, 0.525, 0.1, 0.575, 0.1, 0.575, 0.15, 0.525, 0.15, 0.5312, 0.1563, 0.5687, 0.1562, 0.5687, 0.1937, 0.5312, 0.1937, 0.575, 0.0, 0.625, 0.0, 0.625, 0.05, 0.575, 0.05, 0.575, 0.05, 0.625, 0.05, 0.625, 0.1, 0.575, 0.1, 0.575, 0.1, 0.625, 0.1, 0.625, 0.15, 0.575, 0.15, 0.575, 0.15, 0.625, 0.15, 0.625, 0.2, 0.575, 0.2, 0.6813, 0.5563, 0.6812, 0.6, 0.675, 0.6, 0.675, 0.55, 0.6812, 0.6, 0.6812, 0.65, 0.675, 0.65, 0.675, 0.6, 0.6812, 0.65, 0.6812, 0.6938, 0.675, 0.7, 0.675, 0.65, 0.7187, 0.6, 0.7187, 0.5563, 0.725, 0.55, 0.725, 0.6, 0.7187, 0.65, 0.7187, 0.6, 0.725, 0.6, 0.725, 0.65, 0.7187, 0.6937, 0.7187, 0.65, 0.725, 0.65, 0.725, 0.7, 0.7812, 0.5562, 0.7812, 0.6, 0.775, 0.6, 0.775, 0.55, 0.7812, 0.6, 0.7812, 0.65, 0.775, 0.65, 0.775, 0.6, 0.7812, 0.65, 0.7812, 0.6937, 0.775, 0.7, 0.775, 0.65, 0.8188, 0.6, 0.8188, 0.5563, 0.825, 0.55, 0.825, 0.6, 0.8188, 0.65, 0.8188, 0.6, 0.825, 0.6, 0.825, 0.65, 0.8187, 0.6937, 0.8188, 0.65, 0.825, 0.65, 0.825, 0.7, 0.7187, 0.5563, 0.6813, 0.5563, 0.675, 0.55, 0.725, 0.55, 0.6812, 0.6938, 0.7187, 0.6937, 0.725, 0.7, 0.675, 0.7, 0.8188, 0.5563, 0.7812, 0.5562, 0.775, 0.55, 0.825, 0.55, 0.7812, 0.6937, 0.8187, 0.6937, 0.825, 0.7, 0.775, 0.7, 0.2313, 0.6063, 0.2312, 0.6437, 0.225, 0.65, 0.225, 0.6, 0.2687, 0.6438, 0.2687, 0.6063, 0.275, 0.6, 0.275, 0.65, 0.2687, 0.6063, 0.2313, 0.6063, 0.225, 0.6, 0.275, 0.6, 0.2312, 0.6437, 0.2687, 0.6438, 0.275, 0.65, 0.225, 0.65, 0.4313, 0.8063, 0.4313, 0.8438, 0.425, 0.85, 0.425, 0.8, 0.4313, 0.9063, 0.4313, 0.9438, 0.425, 0.95, 0.425, 0.9, 0.4688, 0.8438, 0.4688, 0.8063, 0.475, 0.8, 0.475, 0.85, 0.4812, 0.8563, 0.4812, 0.8937, 0.475, 0.9, 0.475, 0.85, 0.4688, 0.9438, 0.4688, 0.9063, 0.475, 0.9, 0.475, 0.95, 0.5312, 0.8063, 0.5312, 0.8438, 0.525, 0.85, 0.525, 0.8, 0.5187, 0.8937, 0.5187, 0.8562, 0.525, 0.85, 0.525, 0.9, 0.5312, 0.9063, 0.5312, 0.9438, 0.525, 0.95, 0.525, 0.9, 0.5687, 0.8438, 0.5688, 0.8063, 0.575, 0.8, 0.575, 0.85, 0.5687, 0.9437, 0.5687, 0.9062, 0.575, 0.9, 0.575, 0.95, 0.4688, 0.8063, 0.4313, 0.8063, 0.425, 0.8, 0.475, 0.8, 0.4313, 0.8438, 0.4688, 0.8438, 0.475, 0.85, 0.425, 0.85, 0.4688, 0.9063, 0.4313, 0.9063, 0.425, 0.9, 0.475, 0.9, 0.4313, 0.9438, 0.4688, 0.9438, 0.475, 0.95, 0.425, 0.95, 0.5187, 0.8562, 0.4812, 0.8563, 0.475, 0.85, 0.525, 0.85, 0.4812, 0.8937, 0.5187, 0.8937, 0.525, 0.9, 0.475, 0.9, 0.5688, 0.8063, 0.5312, 0.8063, 0.525, 0.8, 0.575, 0.8, 0.5312, 0.8438, 0.5687, 0.8438, 0.575, 0.85, 0.525, 0.85, 0.5687, 0.9062, 0.5312, 0.9063, 0.525, 0.9, 0.575, 0.9, 0.5312, 0.9438, 0.5687, 0.9437, 0.575, 0.95, 0.525, 0.95, 0.4313, 0.5563, 0.4313, 0.5938, 0.425, 0.6, 0.425, 0.55, 0.4313, 0.6562, 0.4313, 0.6938, 0.425, 0.7, 0.425, 0.65, 0.4688, 0.5938, 0.4688, 0.5563, 0.475, 0.55, 0.475, 0.6, 0.4687, 0.6937, 0.4688, 0.6562, 0.475, 0.65, 0.475, 0.7, 0.5312, 0.5562, 0.5312, 0.5938, 0.525, 0.6, 0.525, 0.55, 0.5312, 0.6562, 0.5312, 0.6937, 0.525, 0.7, 0.525, 0.65, 0.5687, 0.5938, 0.5688, 0.5563, 0.575, 0.55, 0.575, 0.6, 0.5687, 0.6937, 0.5687, 0.6562, 0.575, 0.65, 0.575, 0.7, 0.4688, 0.5563, 0.4313, 0.5563, 0.425, 0.55, 0.475, 0.55, 0.4313, 0.5938, 0.4688, 0.5938, 0.475, 0.6, 0.425, 0.6, 0.4688, 0.6562, 0.4313, 0.6562, 0.425, 0.65, 0.475, 0.65, 0.4313, 0.6938, 0.4687, 0.6937, 0.475, 0.7, 0.425, 0.7, 0.5688, 0.5563, 0.5312, 0.5562, 0.525, 0.55, 0.575, 0.55, 0.5312, 0.5938, 0.5687, 0.5938, 0.575, 0.6, 0.525, 0.6, 0.5687, 0.6562, 0.5312, 0.6562, 0.525, 0.65, 0.575, 0.65, 0.5312, 0.6937, 0.5687, 0.6937, 0.575, 0.7, 0.525, 0.7, 0.4313, 0.4063, 0.4313, 0.4438, 0.425, 0.45, 0.425, 0.4, 0.4687, 0.4437, 0.4688, 0.4063, 0.475, 0.4, 0.475, 0.45, 0.5312, 0.3063, 0.5312, 0.3438, 0.525, 0.35, 0.525, 0.3, 0.5687, 0.3438, 0.5688, 0.3063, 0.575, 0.3, 0.575, 0.35, 0.4688, 0.4063, 0.4313, 0.4063, 0.425, 0.4, 0.475, 0.4, 0.4313, 0.4438, 0.4687, 0.4437, 0.475, 0.45, 0.425, 0.45, 0.5688, 0.3063, 0.5312, 0.3063, 0.525, 0.3, 0.575, 0.3, 0.5312, 0.3438, 0.5687, 0.3438, 0.575, 0.35, 0.525, 0.35, 0.4313, 0.05625, 0.4313, 0.09375, 0.425, 0.1, 0.425, 0.05, 0.4688, 0.09375, 0.4688, 0.05625, 0.475, 0.05, 0.475, 0.1, 0.4813, 0.1063, 0.4812, 0.1438, 0.475, 0.15, 0.475, 0.1, 0.5188, 0.1438, 0.5187, 0.1063, 0.525, 0.1, 0.525, 0.15, 0.5312, 0.1563, 0.5312, 0.1937, 0.525, 0.2, 0.525, 0.15, 0.5687, 0.1937, 0.5687, 0.1562, 0.575, 0.15, 0.575, 0.2, 0.4688, 0.05625, 0.4313, 0.05625, 0.425, 0.05, 0.475, 0.05, 0.4313, 0.09375, 0.4688, 0.09375, 0.475, 0.1, 0.425, 0.1, 0.5187, 0.1063, 0.4813, 0.1063, 0.475, 0.1, 0.525, 0.1, 0.4812, 0.1438, 0.5188, 0.1438, 0.525, 0.15, 0.475, 0.15, 0.5687, 0.1562, 0.5312, 0.1563, 0.525, 0.15, 0.575, 0.15, 0.5312, 0.1937, 0.5687, 0.1937, 0.575, 0.2, 0.525, 0.2])
me_cube_003.materials.append(mat_dice2)
me_cube_003.materials.append(mat_dice1)
me_cube_003.update()

# ---- objects
ob_cube = bpy.data.objects.new('Cube', me_cube_001)
ob_area = bpy.data.objects.new('Area', light_area)
ob_cube_001 = bpy.data.objects.new('Cube.001', me_cube_002)
ob_cube_002 = bpy.data.objects.new('Cube.002', me_cube_003)
ob_empty = bpy.data.objects.new('Empty', None)
ob_camera = bpy.data.objects.new('Camera', cam_camera_002)

# ---- transforms, parenting, visibility, modifiers, constraints
ob_cube.location = (0.0, 0.0, 0.0)
ob_cube.rotation_euler = (-1.571, -4.853e-08, 0.6981)
_m = ob_cube.modifiers.new('Subdivision', 'SUBSURF')
_m.levels = 2
_m.render_levels = 3
ob_area.location = (6.0, -4.0, 4.0)
ob_area.rotation_euler = (0.7989, 0.9287, 0.4168)
ob_cube_001.location = (2.499, 0.8201, 0.0)
ob_cube_001.rotation_euler = (-3.054, 3.725e-09, -0.6712)
_m = ob_cube_001.modifiers.new('Subdivision', 'SUBSURF')
_m.levels = 2
_m.render_levels = 3
ob_cube_002.location = (1.176, 0.8201, 1.946)
ob_cube_002.rotation_euler = (0.0, -0.0, -0.6712)
_m = ob_cube_002.modifiers.new('Subdivision', 'SUBSURF')
_m.levels = 2
_m.render_levels = 3
ob_empty.location = (1.416, 0.0, 1.015)
ob_camera.location = (0.0, -12.0, -1.0)
ob_camera.rotation_euler = (1.152, 5.669e-08, 1.852)
_c = ob_camera.constraints.new('TRACK_TO'); _c.name = 'Track To'
_c.target = ob_empty

# ---- collection membership
col_collection.objects.link(ob_cube)
col_collection.objects.link(ob_area)
col_collection.objects.link(ob_cube_001)
col_collection.objects.link(ob_cube_002)
col_collection.objects.link(ob_empty)
col_collection.objects.link(ob_camera)

# ---- scene / render settings (as saved in the file)
scene.camera = ob_camera
scene.frame_start = 1; scene.frame_end = 250; scene.frame_set(0)
scene.render.engine = 'CYCLES'
scene.cycles.sampling_pattern = 'TABULATED_SOBOL'
scene.view_settings.view_transform = 'Filmic'
bpy.context.view_layer.update()
